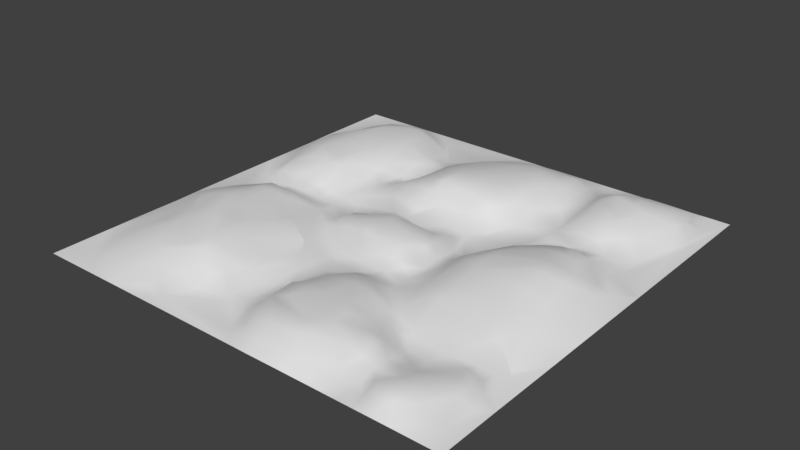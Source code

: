 # Source: stone_tile.blend  (saved by Blender 2.79.0; exported with 4.5.12 LTS)
import bpy
from mathutils import Matrix  # noqa: F401  (used for matrix-valued properties, if any)

bpy.ops.wm.read_factory_settings(use_empty=True)
scene = bpy.context.scene
scene.name = 'Scene'

# ---- collections
col_collection_1 = bpy.data.collections.new('Collection 1'); scene.collection.children.link(col_collection_1)

# ---- world
world_world = bpy.data.worlds.new('World'); scene.world = world_world
world_world.color = (0.05088, 0.05088, 0.05088)
world_world.use_sun_shadow = False
world_world.sun_shadow_jitter_overblur = 0.0
world_world.cycles.sampling_method = 'MANUAL'

# ---- meshes
me_plane_001 = bpy.data.meshes.new('Plane.001')
me_plane_001.from_pydata([(1.0, 0.2138, 0.000981), (6.378e-07, 1.0, 0.0009783), (-0.05663, 0.01876, 0.06879), (-1.0, -0.6025, 0.001393), (-0.4652, -1.0, 0.001318), (-0.5635, -0.01284, 0.03321), (0.5083, -0.5388, 0.01291), (-0.4972, -0.5006, 0.1153), (-0.4941, 0.5421, 0.09714), (-1.0, -0.7226, 0.001247), (0.7897, -1.0, 0.001059), (-0.7524, 1.0, 0.001495), (-1.0, 0.2308, 0.001083), (-0.0247, -0.255, 0.00414), (0.2573, 0.03847, 0.01652), (-1.0, -0.25, 0.0009783), (0.2633, -1.0, 0.001047), (0.7262, 1.001, 0.001839), (-0.00277, -0.7399, 0.06444), (-0.2516, -0.000178, 0.04246), (0.5047, -0.7486, 0.06883), (0.2506, -0.4992, 0.08048), (0.7409, -0.5094, 0.03855), (-0.7432, -0.4654, 0.08232), (-0.2393, -0.4999, 0.03899), (-0.5006, 0.8107, 0.06554), (-0.753, 0.5486, 0.0995), (-0.2527, 0.5, 0.04299), (0.4946, 0.7517, 0.06158), (0.7499, 0.4994, 0.05338), (0.7505, 0.264, 0.05645), (0.2528, 0.7511, 0.07359), (-0.7552, 0.2423, 0.07962), (-0.7815, -0.7572, 0.0458), (0.75, -0.7504, 0.04176), (0.2466, -0.2334, 0.002342), (-0.2507, -0.2511, 0.02803), (1.0, -1.0, 0.0006075), (-0.001664, 0.8771, 0.04783), (-0.8971, -0.03559, 2.359e-06), (0.375, -1.0, 0.0009783), (0.625, 1.0, 0.0009783), (-0.004654, -0.6252, 0.06935), (0.5936, -0.0001573, 0.1173), (0.5559, -0.6482, 0.004763), (0.1281, -0.4947, 0.07366), (0.6101, -0.4932, 0.03962), (-0.5455, -0.102, 0.05868), (-0.8844, -0.402, 0.03506), (-0.5, 0.875, 0.03158), (0.4995, 0.3747, 0.003812), (0.1421, 0.5559, 0.09503), (0.625, -1.0, 0.0009783), (-1.338e-05, -0.375, 0.001215), (0.1393, -0.9996, 7.044e-05), (1.0, -0.7207, 0.001488), (-2.938e-05, -0.875, 0.01948), (0.4689, -0.8856, 0.02978), (-0.4415, -0.3544, 0.08646), (-0.1249, -0.4741, 0.01394), (-0.4957, 0.6572, 0.08918), (-0.4964, 0.1134, 0.01686), (-0.1219, 0.5113, 0.104), (0.8605, 0.4668, 0.003294), (0.7491, 0.3787, 0.02067), (0.7339, 0.1883, 0.07222), (0.6257, 0.249, 0.07733), (0.8597, 0.3365, 0.0003615), (0.2253, 0.3289, 0.03395), (0.1963, 0.1917, 0.0012), (0.1271, 0.2897, 0.04801), (0.2074, 0.8758, 0.05372), (0.3751, 0.7505, 0.04132), (-0.2499, 0.1247, 0.0174), (-0.3747, 0.2491, 0.03408), (-0.6354, 0.2407, 0.08832), (-0.78, 0.8752, 0.0423), (-0.6223, 0.81, 0.08845), (-0.242, -0.6161, 0.03207), (-0.3717, -0.7545, 0.05752), (-0.1275, -0.7411, 8.324e-05), (-0.7756, -0.8731, 0.02568), (-0.8773, -0.2469, 0.05737), (0.7498, -0.8752, 0.05302), (0.6252, -0.7495, 0.02977), (0.322, -0.7459, 0.089), (0.2482, -0.1391, 0.01186), (0.2493, -0.3754, 0.01657), (0.1347, -0.2474, 0.000732), (-0.2507, -0.1251, 0.02808), (-0.262, -0.3031, 0.02996), (-0.252, 0.6256, 0.02932), (-0.3747, 0.7502, 0.01439), (0.8676, 0.7455, 0.04656), (-0.1231, -0.3215, 0.0004595), (0.8753, -0.3729, 0.04926), (0.3744, -0.3757, 0.03316), (0.1199, -0.3815, 0.04577), (0.1249, -0.1261, 0.06094), (0.6249, -0.875, 0.04089), (-0.6139, -0.3544, 0.1049), (-0.8115, -0.4269, 0.06552), (-0.875, -0.125, 0.02851), (-0.8398, -0.9153, 0.001404), (-0.625, 0.1209, 0.05592), (-0.8751, 0.1248, 0.0108), (-0.1335, 0.1238, 0.03659), (-0.3737, 0.3742, 0.02822), (0.3891, 0.6141, 0.02808), (0.09239, 0.8777, 0.05963), (0.1255, 0.1241, 0.01827), (0.1295, 0.3734, 0.08756), (0.8663, 0.133, 0.04405), (0.6106, 0.1596, 0.09431), (0.6171, 0.3717, 0.01851), (0.3718, 0.4169, 0.001645), (-0.1227, 0.3699, 0.09937), (-0.6294, 0.8706, 0.06661), (-0.1225, -0.5712, 0.001116), (0.8754, -0.6256, 0.01683), (0.3758, -0.6256, 0.06392), (0.3645, -0.06084, 0.07259), (-0.14, 0.9207, 0.00196), (0.8758, 0.8756, 0.01978), (-1.0, -1.0, 0.001169), (-1.0, 1.0, 0.001134), (-0.01203, 0.946, 0.01565), (-0.06312, -0.06563, 0.07011), (0.06357, 0.0001751, 0.06858), (0.4729, -1.0, 0.001089), (1.0, 1.0, 0.001073), (-0.5709, 1.0, 0.001123), (-1.0, 0.5365, 0.0009176), (0.559, 1.0, 0.0009277), (0.003041, -0.5351, 0.04194), (-0.4376, -0.0002635, 0.02136), (0.4972, -0.06146, 0.1154), (0.5, -0.5626, 0.003801), (-0.4995, -0.06351, 0.03741), (-0.4953, 0.4346, 0.09295), (-0.9454, 0.5149, 0.02304), (0.4895, 0.4324, 0.02681), (0.04277, 0.5016, 0.1092), (0.5592, 0.5642, 0.07295), (-1.0, -0.6875, 0.0009783), (0.6875, -1.0, 0.0009783), (-0.6875, 1.0, 0.0009783), (0.05748, -1.0, 0.001112), (0.3288, 1.0, 0.0008306), (-0.1157, 0.6016, 0.08824), (-0.6873, 0.00664, 0.02131), (0.3138, 0.03171, 0.01292), (-1.0, 0.5972, 0.002434), (-0.7207, -1.0, 0.001191), (-0.001687, -0.8137, 0.04899), (-0.1886, -0.0004892, 0.04731), (0.5082, -0.3022, 0.08969), (0.5014, -0.8118, 0.0494), (0.3122, -0.5006, 0.05614), (0.8087, -0.4288, 0.0597), (-0.5408, -0.8242, 0.0455), (-0.6796, -0.459, 0.09772), (-0.1879, -0.4998, 0.03053), (-0.1911, 0.4996, 0.0815), (0.4938, 0.688, 0.055), (0.3148, 0.507, 0.03921), (0.5488, 0.2476, 0.05712), (0.8329, 0.2433, 0.03088), (0.2418, 0.4537, 0.06318), (0.01719, 0.2704, 0.05801), (0.2726, 0.2446, -0.0003843), (0.2421, 0.9412, 0.02673), (0.3146, 0.7817, 0.05571), (-0.2526, 0.4365, 0.05179), (-0.4483, 0.2558, 0.04197), (-0.7678, 0.3594, 0.09566), (-0.8128, 0.1813, 0.06012), (-0.9325, 0.3004, 0.01886), (-0.8021, 0.6418, 0.07794), (-0.9265, 0.8296, 0.0003925), (-0.6952, 0.7371, 0.09955), (-0.1946, -0.7718, 0.001826), (-0.9375, -0.75, 0.002705), (-0.7868, -0.06227, 0.03972), (-0.7516, -0.3108, 0.09799), (-0.9514, -0.2497, 0.01772), (-0.6824, -0.2044, 0.08901), (0.7168, -0.5799, 0.02003), (0.7498, -0.8129, 0.05281), (0.5635, -0.7486, 0.03377), (0.8294, -0.6845, 0.04284), (0.2541, -0.8121, 0.09227), (0.2487, -0.06224, 0.01996), (0.2485, -0.3159, 0.003129), (0.737, -0.04252, 0.1202), (0.7555, -0.3082, 0.08992), (-0.2518, -0.06248, 0.05192), (-0.2531, -0.304, 0.03011), (-0.1876, -0.2501, 0.004955), (-0.2512, 0.6882, 0.02665), (0.7499, 0.9388, 0.03491), (0.7448, 0.7068, 0.08388), (0.554, 0.7522, 0.09948), (0.8175, 0.8102, 0.06502), (1.0, -0.2174, 0.00115), (0.1537, 1.0, 0.001289), (-0.8125, -9.692e-07, 0.001266), (0.1801, -0.01095, 0.05001), (-0.9996, -0.3344, -0.0001263), (-0.3126, -7.964e-05, 0.005717), (0.6912, -0.001742, 0.1281), (0.5034, -0.6868, 0.04992), (-0.5026, -0.694, 0.09422), (-0.4974, 0.3405, 0.08145), (-0.8236, 0.5736, 0.07904), (-0.3093, 0.5135, 0.01081), (0.5, 0.3125, 0.0004286), (0.2215, 0.5703, 0.08071), (0.6793, 0.51, 0.08309), (0.5625, -1.0, 0.0009783), (-1.0, 0.3475, 0.001005), (1.0, -0.3793, 0.0009283), (0.4322, 1.0, 0.0004255), (0.4327, 0.002948, 0.09113), (-1.0, -0.1966, 0.001677), (-0.0776, 1.0, 0.0006638), (0.9124, 1.0, 0.001383), (0.001094, 0.06212, 0.05336), (0.0, -0.9375, 0.002592), (0.9348, 0.1111, 0.02967), (0.4997, -0.9376, 0.01032), (-0.5, -0.9375, 0.007824), (-0.06299, -0.4999, 0.01203), (-0.5266, 0.06234, 0.004971), (-0.06322, 0.4919, 0.1172), (0.5027, 0.6, 0.05841), (0.434, 0.5306, 0.004805), (0.6905, 0.2504, 0.08177), (0.2659, 0.2875, 0.006607), (0.4375, 0.25, 0.006515), (0.2511, 0.8131, 0.06115), (0.2497, 0.6552, 0.08201), (0.1786, 0.7591, 0.08206), (0.4352, 0.7508, 0.04336), (-0.2507, 0.3093, 0.06701), (-0.2502, 0.0624, 0.00715), (-0.3124, 0.2487, 0.04328), (-0.06215, 0.3052, 0.09134), (-0.8131, 0.2709, 0.07208), (-0.57, 0.2623, 0.08386), (-0.8299, 0.7373, 0.04838), (-0.2943, -0.7034, 0.05617), (-0.3081, -0.7542, 0.05304), (-0.06176, -0.7513, 0.008005), (-0.7324, -0.6298, 0.07463), (-0.562, -0.7525, 0.07387), (-0.733, -0.167, 0.07892), (-0.8249, -0.2293, 0.06626), (0.6995, -0.7358, 0.03393), (0.75, -0.9376, 0.04823), (0.2715, -0.624, 0.08868), (0.4412, -0.7493, 0.06868), (0.2494, -0.4377, 0.05607), (0.4351, -0.2193, 0.08516), (0.7494, -0.1727, 0.1092), (0.7548, -0.3787, 0.0801), (0.6724, -0.1899, 0.1178), (-0.2508, -0.1884, 0.01887), (-0.2521, 0.5628, 0.01928), (-0.3133, 0.7529, 0.0009225), (0.7452, 0.8173, 0.07801), (0.6858, 0.5432, 0.08836), (0.9178, 0.6298, 0.008883), (0.5921, 0.7455, 0.1028), (0.5515, 0.6836, 0.09609), (0.6832, 0.5868, 0.09157), (0.62, 0.8162, 0.08764), (0.5318, 0.8562, 0.04695), (-0.1885, 0.6949, 0.05293), (-0.376, 0.6867, 0.03327), (-0.3734, 0.5624, 0.04246), (-0.3128, 0.6253, 0.02785), (-0.3997, -0.054, 0.02747), (-0.3517, -0.143, 0.03113), (-0.4379, -0.1258, 0.02564), (-0.3144, -0.126, 0.02747), (0.8229, -0.3659, 0.0686), (0.9561, -0.3239, 0.01437), (0.5038, -0.3758, 0.07565), (0.6096, -0.07149, 0.1221), (0.5038, -0.1676, 0.1092), (0.69, -0.06602, 0.1303), (0.3619, -0.3037, 0.04632), (0.375, -0.4375, 0.01861), (0.3125, -0.375, 0.01557), (0.1249, -0.3126, 0.006356), (0.1247, -0.4368, 0.0654), (0.1864, -0.3756, 0.03755), (0.1301, -0.06956, 0.06766), (0.1249, -0.1881, 0.03307), (0.04335, -0.1274, 0.05411), (0.3762, -0.931, 0.04644), (0.299, -0.8719, 0.08339), (0.125, -0.9376, 0.02761), (0.06192, -0.8759, 0.05062), (0.1276, -0.8792, 0.06735), (0.1647, -0.5999, 0.08203), (0.06011, -0.625, 0.07159), (0.8785, -0.7663, 0.03403), (0.8124, -0.8752, 0.03841), (0.625, -0.9375, 0.01299), (0.5624, -0.875, 0.003772), (0.6871, -0.8752, 0.06203), (0.6324, -0.5736, 0.01685), (0.6249, -0.6872, 0.01057), (0.5625, -0.625, 5.582e-05), (0.6549, -0.6314, 0.000424), (-0.6514, -0.4124, 0.1037), (-0.8747, -0.3128, 0.06041), (-0.8127, -0.3756, 0.07565), (-0.875, -0.0625, 0.006721), (-0.9375, -0.125, 0.002804), (-0.6608, -0.7608, 0.06302), (-0.6248, -0.8931, 0.02939), (-0.8784, -0.7591, 0.02337), (-0.9061, -0.8636, -0.0003143), (-0.8005, -0.5776, 0.06011), (-0.3959, -0.9322, 0.0003386), (-0.2216, -0.8284, 0.0007935), (-0.02259, -0.9259, 0.0004823), (-0.4695, -0.8764, 0.02673), (-0.3737, -0.5083, 0.0843), (-0.3736, -0.6922, 0.08929), (-0.4488, -0.6242, 0.1109), (-0.6917, 0.6808, 0.1084), (-0.8887, 0.5579, 0.06043), (-0.9415, 0.6184, 0.00786), (-0.9134, 0.8863, 2.515e-05), (-0.6258, 0.1803, 0.06384), (-0.625, 0.06235, 0.01337), (-0.716, 0.1211, 0.04536), (-0.5624, 0.1245, 0.04116), (-0.864, 0.1874, 0.03245), (-0.9141, 0.1077, 0.0004643), (-0.8142, 0.122, 0.03614), (-0.8911, 0.4747, 0.06409), (-0.8886, 0.3803, 0.05894), (-0.9435, 0.4013, 0.02478), (-0.8304, 0.3648, 0.07847), (-0.1371, 0.1992, 0.05373), (-0.1254, 0.06155, 0.05183), (-0.06222, 0.1246, 0.02756), (-0.4413, 0.1196, 0.008259), (-0.3474, 0.128, 0.0002988), (-0.3545, 0.4392, 0.0252), (-0.3744, 0.3114, 0.03702), (-0.4339, 0.3727, 0.06551), (-0.3131, 0.3742, 0.0313), (0.3244, 0.6265, 0.04944), (0.4394, 0.6941, 0.03471), (0.03398, 0.6268, 0.09688), (0.375, 0.1875, 0.004664), (0.3735, 0.07987, 0.03207), (0.3125, 0.125, 0.0007233), (0.1108, 0.1839, 0.02221), (0.106, 0.08014, 0.03295), (-0.006308, 0.1253, 0.01219), (0.1876, 0.1246, 0.01796), (0.02883, 0.3729, 0.09903), (0.1904, 0.3749, 0.06736), (0.5081, 0.1327, 0.08434), (0.6892, 0.1769, 0.08757), (0.592, 0.4373, 0.0525), (0.625, 0.3099, 0.03067), (0.6876, 0.3742, 0.02557), (0.9345, 0.5684, 0.0001658), (0.3246, 0.3935, 0.0101), (0.4471, 0.4149, 0.0002814), (0.375, 0.9375, 0.008979), (0.3761, 0.8639, 0.03279), (0.3121, 0.8753, 0.0559), (-0.1239, 0.4338, 0.1059), (-0.05652, 0.3673, 0.1214), (-0.6271, 0.3059, 0.09316), (-0.5609, 0.3704, 0.09754), (-0.625, 0.9375, 0.02413), (-0.5625, 0.8751, 0.06181), (-0.06306, -0.625, 0.007896), (-0.6177, -0.5796, 0.09873), (-0.6241, -0.06447, 0.07066), (-0.6275, -0.1235, 0.08294), (-0.6872, -0.1268, 0.08576), (0.8856, -0.56, 0.002265), (0.8755, -0.6884, 0.04012), (0.8048, -0.6067, 0.02212), (0.3647, -0.4773, 0.01399), (0.3145, -0.6245, 0.08935), (0.4374, -0.626, 0.0372), (0.4346, -0.09272, 0.09762), (0.8851, 0.04969, 0.04952), (-0.1775, -0.06468, 0.05357), (-0.1886, -0.1254, 0.04674), (-0.06274, -0.1264, 0.06213), (-0.2099, 0.8513, 0.001031), (0.8752, 0.9377, 0.004568), (0.8761, 0.8131, 0.03898), (0.8315, 1.0, 0.0006241), (0.935, 0.8657, 0.0003782), (-0.1268, 0.7553, 0.05953), (-0.2541, 0.7519, 0.009292), (-0.0986, -0.1279, 0.05877), (-0.1382, -0.2422, 0.003143), (0.8719, -0.1775, 0.06059), (0.8296, -0.1754, 0.08114), (0.8171, -0.02184, 0.09757), (0.3151, -0.1432, 0.0368), (0.311, -0.06189, 0.03422), (0.4419, -0.687, 0.0637), (0.3159, -0.6867, 0.089), (0.312, -0.5635, 0.07172), (0.9376, -0.6877, 0.01258), (0.8125, -0.5625, 0.01587), (-0.5477, -0.1938, 0.07898), (-0.687, -0.06379, 0.07596), (-0.6909, -0.5636, 0.09665), (-0.1847, -0.6396, 0.003922), (-0.7032, 0.7989, 0.07888), (-0.7187, 0.9423, 0.01939), (-0.6879, 0.4426, 0.103), (-0.1736, 0.3173, 0.08267), (-0.2048, 0.4211, 0.07928), (0.4383, 0.8401, 0.03355), (0.3124, 0.9375, 0.02357), (0.419, 0.2748, 0.0004483), (0.8175, 0.3718, 0.005134), (0.6882, 0.3086, 0.04048), (0.5624, 0.312, 0.009961), (0.6912, 0.05767, 0.1173), (0.4917, 0.01238, 0.1095), (0.811, 0.05563, 0.09643), (0.8136, 0.1868, 0.0368), (0.04482, 0.4487, 0.1094), (0.1868, 0.06214, 0.03974), (0.4392, 0.07522, 0.07623), (0.1658, 0.8103, 0.07711), (0.04625, 0.8002, 0.0714), (0.07116, 0.9996, 8.945e-05), (0.4349, 0.5572, 0.005563), (-0.3128, 0.3111, 0.04376), (-0.4362, 0.3109, 0.04677), (-0.434, 0.4473, 0.07576), (-0.292, 0.05307, 0.0005586), (-0.4262, 0.06036, 0.0004935), (-0.06209, 0.0616, 0.062), (-0.1882, 0.06193, 0.03288), (-0.2222, 0.2179, 0.05018), (-0.8125, 0.06247, 0.002749), (-0.9375, 0.1875, 0.003023), (-0.7015, 0.06249, 0.01051), (-0.8248, 0.8179, 0.04029), (-0.5572, 0.5669, 0.1041), (-0.4318, -0.6903, 0.09879), (-0.4378, -0.5548, 0.1075), (-0.4372, -0.8131, 0.03223), (-0.8519, -0.7029, 0.03664), (-0.9402, -0.5808, 0.02048), (-0.6008, -1.0, 0.001406), (-0.6903, -0.9475, 0.01478), (-0.9375, -0.3125, 0.02636), (-0.5043, -0.4561, 0.1089), (-0.6875, -0.3139, 0.105), (0.6875, -0.9375, 0.04828), (0.5625, -0.9375, 6.662e-05), (0.5626, -0.8116, 0.02624), (0.9297, -0.8935, 0.0008413), (0.8125, -0.9375, 0.0191), (0.8125, -0.8129, 0.0427), (0.05917, -0.7111, 0.07484), (0.06092, -0.562, 0.06182), (0.0625, -0.9375, 0.01758), (0.4372, -0.9376, 0.029), (0.3013, -0.9323, 0.05102), (0.3142, -0.8134, 0.09429), (0.187, -0.1874, 0.01036), (0.06331, -0.1862, 0.03312), (0.187, -0.437, 0.06587), (0.008821, -0.4442, 0.0269), (0.03644, -0.3285, 5.099e-05), (0.439, -0.3758, 0.06173), (0.312, -0.4379, 0.02138), (0.9163, -0.5061, 0.005796), (-0.4108, -0.2253, 0.05381), (-0.05043, -0.4021, 0.002194), (-0.1845, -0.3989, 0.02921), (-0.1876, -0.3127, 0.02012), (-0.3846, 0.8264, 0.001829), (-0.4639, 0.9253, 0.0002734), (-0.3821, 0.6162, 0.04707), (-0.1941, 0.5641, 0.08055), (0.6771, 0.8135, 0.08407), (0.537, 0.9616, 0.009156), (0.8071, 0.5801, 0.04871), (0.9389, 0.7097, 0.001641), (0.6836, 0.7286, 0.09468), (0.6492, 0.9306, 0.03967), (-0.3127, 0.6878, 0.02126), (-0.3133, -0.06274, 0.01797), (0.6488, -0.2763, 0.1002), (0.4381, -0.3182, 0.07736), (0.1852, -0.06219, 0.05359), (0.4466, -0.7946, 0.06166), (0.186, -0.4966, 0.08219), (0.9526, -0.7579, 0.007493), (0.6857, -0.8192, 0.05005), (-0.06251, -0.8125, 0.003369), (-0.3219, -0.8301, 0.01902), (-0.3777, -0.6328, 0.08971), (-0.5631, 0.8219, 0.08144), (-0.8559, 0.9, 0.006086), (-0.5625, 0.1855, 0.05403), (-0.06084, 0.1856, 0.04335), (-0.3733, 0.1859, 0.02056), (-0.3126, 0.4375, 0.002681), (0.4371, 0.1877, 0.04117), (0.1937, 0.4391, 0.08525), (0.9873, 0.2111, 0.0041), (0.6869, 0.4364, 0.04981), (0.4375, 0.9375, 0.0006061), (-0.05872, 0.4334, 0.1227), (-0.5633, 0.4539, 0.1053), (-0.5625, 0.9375, 0.01255), (-0.06288, -0.5624, 0.004642), (-0.5617, -0.06422, 0.05756), (0.9247, -0.5265, 0.0005739), (0.4371, -0.5633, 0.01809)], [], [(130, 226, 407), (126, 1, 225), (137, 6, 534), (138, 5, 532), (531, 134, 232), (496, 131, 530), (141, 236, 377), (524, 168, 217), (241, 31, 242), (455, 246, 521), (520, 169, 247), (176, 32, 248), (178, 180, 250), (515, 181, 252), (160, 461, 255), (183, 150, 206), (58, 422, 100), (156, 263, 508), (291, 194, 210), (507, 195, 266), (287, 221, 204), (200, 17, 504), (274, 273, 202), (234, 360, 149), (225, 131, 496), (90, 491, 58), (24, 90, 331), (283, 284, 491), (490, 221, 287), (266, 291, 290), (266, 264, 291), (510, 85, 482), (481, 301, 302), (191, 477, 18), (306, 307, 477), (476, 308, 190), (475, 474, 309), (258, 394, 316), (100, 186, 470), (324, 182, 325), (467, 81, 103), (254, 326, 464), (336, 250, 179), (140, 335, 336), (233, 61, 341), (342, 177, 457), (347, 345, 140), (346, 347, 177), (248, 175, 348), (235, 359, 447), (142, 51, 360), (217, 241, 51), (240, 71, 444), (151, 362, 363), (364, 70, 169), (365, 110, 366), (70, 111, 368), (399, 112, 439), (379, 380, 172), (383, 175, 75), (213, 384, 249), (390, 391, 186), (55, 392, 420), (395, 158, 419), (416, 121, 151), (263, 290, 398), (400, 2, 155), (410, 401, 411), (407, 123, 405), (130, 407, 502), (203, 270, 201), (406, 17, 200), (406, 200, 270), (408, 38, 122), (278, 408, 409), (403, 122, 225), (13, 410, 411), (410, 400, 401), (412, 413, 286), (415, 86, 35), (121, 416, 415), (261, 417, 85), (55, 420, 512), (34, 190, 258), (394, 421, 187), (422, 390, 100), (184, 186, 256), (255, 212, 322), (461, 212, 255), (425, 78, 251), (181, 425, 251), (80, 425, 181), (78, 162, 24), (425, 118, 59), (426, 117, 76), (77, 426, 180), (427, 146, 11), (117, 385, 427), (249, 383, 75), (32, 75, 175), (428, 26, 175), (529, 428, 175), (244, 429, 430), (31, 172, 240), (432, 148, 171), (238, 376, 68), (69, 170, 238), (68, 376, 168), (434, 64, 30), (67, 434, 167), (64, 63, 29), (434, 67, 63), (30, 435, 237), (166, 436, 216), (437, 371, 113), (43, 437, 438), (229, 112, 399), (414, 439, 194), (399, 439, 414), (14, 442, 207), (365, 366, 227), (207, 365, 128), (366, 364, 169), (110, 364, 366), (223, 438, 443), (363, 361, 433), (444, 71, 109), (445, 109, 38), (126, 446, 1), (109, 205, 446), (149, 360, 445), (447, 359, 108), (168, 165, 241), (174, 449, 213), (450, 8, 139), (209, 451, 452), (2, 453, 350), (106, 455, 73), (342, 248, 346), (177, 220, 12), (459, 76, 518), (345, 214, 335), (8, 460, 529), (461, 333, 212), (79, 332, 461), (462, 7, 333), (147, 327, 4), (4, 327, 231), (330, 463, 160), (33, 464, 324), (465, 3, 144), (124, 103, 325), (325, 9, 124), (322, 33, 81), (323, 322, 467), (82, 257, 102), (15, 185, 224), (39, 12, 224), (23, 101, 326), (469, 100, 317), (7, 469, 317), (317, 100, 470), (84, 258, 314), (315, 137, 44), (316, 313, 315), (10, 475, 259), (191, 306, 477), (307, 306, 478), (481, 305, 303), (16, 481, 54), (304, 154, 56), (129, 230, 480), (88, 299, 484), (98, 298, 300), (486, 97, 53), (45, 296, 486), (487, 88, 13), (97, 295, 487), (488, 96, 293), (292, 35, 193), (96, 292, 294), (156, 266, 290), (290, 289, 136), (490, 287, 95), (533, 221, 490), (159, 265, 22), (265, 286, 195), (197, 283, 491), (491, 47, 422), (283, 282, 284), (331, 58, 462), (492, 94, 59), (493, 90, 24), (162, 59, 493), (94, 494, 493), (269, 496, 495), (269, 495, 92), (495, 49, 25), (92, 495, 25), (495, 496, 49), (354, 215, 280), (497, 60, 8), (450, 280, 497), (279, 25, 60), (163, 62, 498), (199, 278, 409), (91, 278, 199), (499, 504, 276), (28, 202, 277), (277, 504, 500), (229, 412, 204, 0), (143, 235, 141), (274, 164, 235), (63, 375, 272), (63, 272, 501), (501, 272, 93), (272, 502, 93), (375, 130, 502), (275, 503, 273), (504, 17, 41), (149, 445, 408), (53, 487, 492), (197, 491, 90), (265, 195, 507), (87, 193, 297), (509, 207, 298), (86, 192, 509), (57, 157, 510), (302, 191, 305), (511, 45, 306), (306, 260, 511), (474, 512, 308), (474, 55, 512), (513, 258, 84), (394, 187, 316), (58, 100, 469), (319, 318, 101), (326, 48, 464), (514, 80, 329), (328, 181, 515), (517, 77, 334), (60, 517, 460), (335, 178, 250), (76, 427, 518), (341, 61, 519), (346, 348, 345), (51, 241, 242), (443, 370, 523), (524, 217, 51), (525, 67, 167), (0, 525, 229), (526, 218, 372), (374, 64, 526), (67, 375, 63), (527, 222, 378), (530, 131, 385), (532, 5, 389), (55, 533, 392), (407, 404, 123), (438, 223, 398, 136), (317, 388, 333, 7), (142, 234, 528, 441), (139, 8, 529), (222, 527, 500, 133), (29, 218, 526, 64), (237, 371, 65, 30), (166, 239, 523, 370), (243, 359, 164, 28), (171, 148, 205), (27, 215, 522, 173), (26, 214, 348, 175), (174, 249, 519, 61), (24, 331, 516, 78), (518, 427, 11), (60, 25, 517), (253, 514, 154, 18), (34, 258, 513, 188), (424, 23, 326), (261, 510, 157, 20), (511, 260, 21), (207, 509, 192, 14), (19, 209, 506, 196), (409, 269, 505, 199), (274, 143, 271, 275), (41, 133, 500, 504), (504, 277, 202, 276), (149, 278, 498, 62), (278, 149, 408), (281, 215, 268, 91), (279, 92, 25), (496, 269, 403, 225), (198, 494, 94, 411), (285, 283, 267, 89), (59, 94, 493), (492, 486, 53), (331, 90, 58), (282, 452, 135), (286, 159, 490, 95), (286, 95, 412), (294, 489, 293, 96), (297, 485, 262, 87), (6, 288, 488), (487, 295, 88), (486, 296, 97), (300, 484, 299, 98), (298, 207, 128), (304, 479, 303, 305), (483, 35, 86), (480, 230, 57), (84, 189, 473, 513), (481, 302, 305), (478, 306, 45), (37, 55, 474), (311, 472, 310, 99), (83, 312, 471, 259), (316, 315, 44, 314), (82, 185, 468, 318), (319, 101, 23, 184), (102, 321, 185, 82), (181, 328, 329, 80), (466, 231, 330), (464, 48, 465), (516, 333, 461, 332), (327, 329, 328), (228, 56, 329), (463, 515, 79), (334, 178, 214, 26), (334, 77, 180), (460, 8, 60), (518, 337, 179, 459), (337, 11, 125), (340, 458, 339, 104), (459, 426, 76), (340, 338, 75), (344, 456, 458, 340), (351, 453, 227, 366), (454, 350, 106), (74, 174, 352, 521), (353, 352, 452, 451), (353, 451, 245, 73), (356, 449, 355, 107), (430, 357, 448, 244), (72, 172, 358, 108), (108, 358, 165, 447), (367, 442, 14, 69), (445, 444, 109), (443, 438, 370), (142, 441, 524, 51), (66, 166, 370, 113), (113, 370, 438, 437), (371, 437, 439, 65), (64, 374, 435, 30), (372, 218, 143), (436, 373, 114), (236, 165, 376, 115), (115, 376, 170, 377), (50, 377, 433, 216), (148, 432, 378, 222), (62, 163, 430, 381), (368, 382, 247, 169), (429, 247, 116), (146, 427, 385, 131), (383, 529, 175), (386, 517, 25, 49), (426, 77, 117), (387, 253, 18, 42), (425, 80, 118), (161, 424, 388, 317), (5, 150, 423, 389), (212, 388, 424), (212, 333, 388), (533, 159, 421, 392), (394, 190, 393, 119), (120, 396, 418, 417), (397, 417, 211, 44), (300, 402, 410, 484), (292, 121, 415), (122, 403, 409, 408), (406, 203, 405, 123), (408, 445, 38), (404, 226, 406), (405, 93, 502, 407), (89, 267, 411, 401), (203, 406, 270), (93, 405, 203), (123, 404, 406), (13, 484, 410), (267, 36, 198, 411), (155, 19, 196, 400), (196, 89, 401, 400), (413, 264, 195, 286), (194, 264, 413, 414), (414, 413, 412, 399), (398, 121, 292, 263), (14, 192, 416, 151), (156, 290, 263), (292, 415, 35), (192, 86, 415, 416), (417, 261, 20, 211), (417, 397, 120), (260, 191, 85, 418), (260, 418, 396), (21, 260, 419, 158), (85, 417, 418), (419, 396, 120, 395), (260, 396, 419), (119, 393, 420, 392), (393, 308, 512, 420), (22, 187, 421, 159), (258, 190, 394), (308, 393, 190), (421, 394, 119, 392), (423, 183, 256, 391), (422, 47, 390), (256, 186, 391), (100, 390, 186), (183, 423, 150), (423, 391, 390, 389), (254, 33, 322, 424), (387, 118, 80, 253), (322, 212, 424), (424, 161, 23), (117, 77, 517, 386), (78, 59, 162), (78, 425, 59), (529, 383, 249, 384), (76, 117, 427), (429, 455, 349, 247), (249, 174, 213), (247, 382, 116), (455, 429, 244), (163, 27, 173, 430), (381, 430, 429, 116), (379, 72, 243, 431), (431, 243, 28, 277), (380, 71, 240, 172), (171, 71, 380, 432), (172, 72, 379), (432, 380, 379, 378), (216, 433, 239, 166), (374, 114, 373, 435), (238, 170, 376), (433, 377, 170), (168, 376, 165), (0, 375, 67), (525, 0, 67), (167, 434, 30), (64, 434, 63), (435, 373, 66, 237), (114, 50, 216, 436), (373, 436, 166, 66), (141, 50, 114, 372), (372, 143, 141), (437, 210, 194, 439), (43, 210, 437), (30, 65, 440, 167), (439, 112, 65), (369, 111, 70, 68), (112, 440, 65), (112, 167, 440), (441, 368, 111, 524), (70, 238, 68), (169, 70, 368), (110, 365, 442, 367), (227, 2, 128, 365), (207, 442, 365), (443, 362, 121, 223), (69, 14, 151, 363), (240, 444, 242, 31), (151, 121, 362), (433, 170, 69), (363, 433, 69), (363, 362, 361), (444, 445, 360, 242), (446, 126, 38, 109), (447, 236, 141, 235), (217, 168, 241), (360, 51, 242), (172, 31, 241, 358), (241, 165, 358), (165, 236, 447), (357, 107, 355, 448), (448, 355, 74, 246), (244, 448, 246, 455), (449, 174, 74, 355), (213, 449, 356), (139, 213, 356, 450), (354, 450, 356, 107), (245, 451, 209, 19), (352, 61, 233, 452), (233, 5, 135, 452), (106, 350, 453, 351), (61, 352, 174), (352, 353, 521), (73, 245, 454, 106), (2, 227, 453), (454, 245, 19, 155), (350, 454, 155, 2), (140, 132, 220, 347), (106, 349, 455), (346, 248, 348), (248, 32, 175), (177, 347, 220), (342, 346, 177), (105, 343, 456, 344), (346, 345, 347), (456, 343, 39, 206), (458, 456, 206, 150), (457, 343, 105, 342), (39, 343, 12), (457, 177, 12), (343, 457, 12), (341, 104, 339, 233), (339, 458, 150, 5), (5, 233, 339), (75, 32, 176, 340), (426, 459, 250, 180), (340, 104, 338), (125, 152, 179, 337), (336, 152, 132, 140), (179, 250, 459), (214, 178, 335), (334, 428, 529, 460), (140, 345, 335), (152, 336, 179), (336, 335, 250), (26, 428, 334), (78, 516, 332, 251), (178, 334, 180), (251, 332, 79, 252), (462, 333, 516, 331), (252, 181, 251), (79, 461, 160, 463), (231, 327, 330), (515, 463, 330, 327), (144, 9, 182, 465), (147, 329, 327), (147, 228, 329), (33, 254, 464), (465, 182, 324, 464), (467, 153, 466, 323), (124, 153, 103), (153, 467, 103), (325, 182, 9), (103, 324, 325), (323, 466, 330), (466, 4, 231), (320, 39, 321, 102), (467, 322, 81), (257, 184, 256), (224, 185, 321), (224, 321, 39), (48, 208, 3, 465), (326, 101, 48), (185, 15, 208, 468), (468, 48, 101, 318), (48, 468, 208), (184, 23, 161, 317), (211, 20, 189, 44), (184, 470, 186), (317, 470, 184), (314, 258, 316), (314, 44, 189, 84), (6, 137, 313, 46), (99, 310, 471, 312), (315, 313, 137), (310, 52, 145, 471), (259, 471, 145, 10), (311, 57, 230, 472), (472, 230, 129, 219), (472, 219, 52, 310), (189, 20, 157, 473), (473, 157, 57, 311), (473, 311, 99, 513), (309, 83, 259, 475), (474, 475, 10, 37), (34, 188, 476, 190), (476, 188, 83, 309), (308, 476, 309, 474), (307, 42, 18, 477), (191, 260, 306), (478, 134, 42, 307), (134, 478, 45), (56, 228, 479, 304), (54, 481, 303), (479, 147, 54, 303), (147, 479, 228), (18, 304, 305, 191), (304, 18, 154), (480, 301, 40, 129), (301, 480, 57), (301, 481, 16, 40), (510, 482, 302, 301), (482, 85, 191), (302, 482, 191), (86, 98, 299, 483), (483, 299, 88, 35), (2, 127, 298, 128), (13, 88, 484), (97, 296, 485, 297), (300, 298, 127), (485, 296, 45, 511), (262, 485, 511, 21), (293, 395, 6, 488), (134, 45, 486), (53, 97, 487), (87, 262, 489, 294), (262, 21, 158, 489), (489, 158, 395, 293), (193, 87, 294, 292), (43, 438, 136, 289), (266, 195, 264), (288, 46, 22, 265), (290, 291, 289), (283, 197, 36, 267), (46, 288, 6), (507, 266, 156), (288, 507, 156), (533, 55, 221), (159, 286, 265), (159, 533, 490), (5, 138, 282, 135), (491, 284, 47), (138, 47, 284, 282), (469, 7, 462, 58), (486, 492, 232, 134), (58, 491, 422), (232, 492, 59), (36, 197, 494, 198), (162, 493, 24), (197, 90, 493, 494), (281, 497, 280, 215), (269, 409, 403), (91, 268, 498, 278), (215, 27, 268), (450, 497, 8), (450, 354, 280), (497, 279, 60), (62, 234, 149), (234, 142, 360), (498, 268, 27, 163), (276, 273, 503, 499), (499, 503, 201, 270), (28, 164, 274, 202), (202, 273, 276), (218, 29, 271), (143, 274, 235), (218, 271, 143), (501, 271, 29, 63), (274, 275, 273), (93, 201, 271, 501), (201, 93, 203), (201, 503, 275, 271), (272, 375, 502), (504, 499, 270, 200), (92, 279, 505, 269), (279, 497, 281, 505), (505, 281, 91, 199), (13, 411, 94, 487), (452, 282, 506, 209), (492, 487, 94), (282, 283, 285, 506), (506, 285, 89, 196), (204, 412, 95, 287), (210, 43, 289, 291), (288, 265, 507), (292, 96, 488, 508), (291, 264, 194), (508, 263, 292), (508, 488, 288, 156), (88, 295, 193, 35), (295, 97, 297, 193), (509, 298, 98, 86), (513, 312, 83, 188), (510, 261, 85), (301, 57, 510), (99, 312, 513), (46, 313, 187, 22), (257, 82, 318, 184), (316, 187, 313), (206, 39, 320, 183), (319, 184, 318), (183, 320, 102, 257), (160, 322, 323, 330), (257, 256, 183), (160, 255, 322), (324, 103, 81, 33), (514, 329, 56, 154), (254, 424, 326), (514, 253, 80), (249, 75, 338, 519), (515, 252, 79), (327, 328, 515), (460, 517, 334), (337, 518, 11), (338, 104, 341, 519), (342, 105, 344, 176), (342, 176, 248), (349, 106, 351, 520), (344, 340, 176), (345, 348, 214), (349, 520, 247), (169, 520, 351, 366), (521, 353, 73, 455), (521, 246, 74), (354, 107, 357, 522), (354, 522, 215), (173, 522, 357, 430), (243, 72, 108, 359), (205, 109, 71, 171), (235, 164, 359), (239, 433, 361, 523), (523, 361, 362, 443), (238, 70, 364, 69), (364, 110, 367, 69), (168, 524, 369, 68), (111, 369, 524), (167, 112, 229, 525), (66, 113, 371, 237), (526, 372, 114, 374), (378, 379, 431, 527), (0, 130, 375), (115, 377, 236), (50, 141, 377), (500, 527, 431, 277), (234, 62, 381, 528), (528, 381, 116, 382), (441, 528, 382, 368), (529, 384, 213, 139), (385, 117, 386, 530), (530, 386, 49, 496), (59, 118, 531, 232), (134, 531, 387, 42), (387, 531, 118), (389, 390, 47, 532), (395, 120, 397, 534), (47, 138, 532), (534, 6, 395), (534, 397, 44, 137), (400, 410, 402, 127), (121, 398, 223), (398, 290, 136), (412, 229, 399), (400, 127, 2), (402, 300, 127), (122, 126, 225), (122, 38, 126), (404, 407, 226)])
me_plane_001.polygons.foreach_set('use_smooth', [True] * 748)
_uv = me_plane_001.uv_layers.new(name='UVMap')
_uv.uv.foreach_set('vector', [0.9871, 0.9945, 0.9438, 0.9938, 0.9575, 0.9274, 0.4859, 0.963, 0.4915, 0.9948, 0.4538, 0.9939, 0.7427, 0.226, 0.7427, 0.2508, 0.7118, 0.2256, 0.2486, 0.4691, 0.2168, 0.5004, 0.2168, 0.4663, 0.4616, 0.2222, 0.4961, 0.2343, 0.4631, 0.2529, 0.2635, 0.9584, 0.2111, 0.9927, 0.2155, 0.9616, 0.7408, 0.7154, 0.7061, 0.7454, 0.7117, 0.7084, 0.5846, 0.7193, 0.6159, 0.7257, 0.5847, 0.7814, 0.6143, 0.8227, 0.6149, 0.8678, 0.5833, 0.8669, 0.3953, 0.6032, 0.3421, 0.6287, 0.311, 0.5964, 0.4673, 0.5965, 0.497, 0.643, 0.4664, 0.6573, 0.09612, 0.5982, 0.1236, 0.6277, 0.09233, 0.6405, 0.09882, 0.8182, 0.1519, 0.8655, 0.08556, 0.8625, 0.3328, 0.1029, 0.3963, 0.131, 0.3368, 0.1343, 0.226, 0.1037, 0.2754, 0.1687, 0.2155, 0.1357, 0.1079, 0.468, 0.1547, 0.5012, 0.09255, 0.503, 0.2699, 0.3262, 0.2217, 0.3999, 0.1864, 0.3263, 0.7471, 0.3566, 0.7164, 0.3955, 0.7169, 0.3486, 0.8359, 0.4671, 0.866, 0.4779, 0.8357, 0.4962, 0.8107, 0.3554, 0.8662, 0.353, 0.8285, 0.4042, 0.9605, 0.341, 0.9922, 0.3128, 0.9859, 0.4023, 0.8623, 0.9603, 0.8517, 0.995, 0.8077, 0.9571, 0.7712, 0.8365, 0.8005, 0.8643, 0.7714, 0.8671, 0.4663, 0.745, 0.5156, 0.8084, 0.4372, 0.8088, 0.4538, 0.9939, 0.2111, 0.9927, 0.2635, 0.9584, 0.3433, 0.3229, 0.295, 0.3887, 0.2699, 0.3262, 0.3687, 0.2554, 0.3433, 0.3229, 0.3032, 0.2573, 0.3171, 0.4269, 0.2801, 0.44, 0.295, 0.3887, 0.9507, 0.2856, 0.9922, 0.3128, 0.9605, 0.341, 0.8285, 0.4042, 0.8359, 0.4671, 0.7476, 0.4204, 0.8285, 0.4042, 0.8657, 0.4176, 0.8359, 0.4671, 0.7103, 0.1021, 0.6507, 0.1332, 0.6462, 0.1041, 0.6408, 0.04206, 0.6759, 0.04541, 0.6392, 0.07448, 0.6123, 0.105, 0.5328, 0.1506, 0.4989, 0.1383, 0.5731, 0.2021, 0.5288, 0.1912, 0.5328, 0.1506, 0.8926, 0.1009, 0.9235, 0.1228, 0.8941, 0.1626, 0.893, 0.03934, 0.9511, 0.05278, 0.8922, 0.07093, 0.8364, 0.1399, 0.8905, 0.1924, 0.8163, 0.1951, 0.1864, 0.3263, 0.1572, 0.3973, 0.1571, 0.345, 0.06187, 0.1291, 0.02934, 0.1324, 0.02518, 0.0757, 0.1503, 0.04602, 0.1147, 0.07424, 0.07956, 0.0526, 0.1244, 0.1941, 0.09314, 0.2192, 0.06599, 0.1606, 0.02652, 0.8078, 0.08556, 0.8625, 0.02952, 0.9105, 0.02742, 0.757, 0.05965, 0.7764, 0.02652, 0.8078, 0.2356, 0.5338, 0.2482, 0.5599, 0.2161, 0.5682, 0.06224, 0.5978, 0.0292, 0.6517, 0.02946, 0.5957, 0.02834, 0.7013, 0.05977, 0.7371, 0.02742, 0.757, 0.05984, 0.6923, 0.02834, 0.7013, 0.0292, 0.6517, 0.09233, 0.6405, 0.1212, 0.6853, 0.08994, 0.6854, 0.7394, 0.7956, 0.7072, 0.8391, 0.7063, 0.7743, 0.5207, 0.7556, 0.5624, 0.7787, 0.5156, 0.8084, 0.5847, 0.7814, 0.6143, 0.8227, 0.5624, 0.7787, 0.6147, 0.8985, 0.5934, 0.9291, 0.573, 0.898, 0.6487, 0.5186, 0.6804, 0.5403, 0.6486, 0.5639, 0.5504, 0.5952, 0.5556, 0.6469, 0.497, 0.643, 0.5469, 0.5323, 0.5567, 0.5643, 0.4954, 0.5662, 0.5556, 0.6469, 0.5551, 0.6901, 0.5083, 0.6887, 0.9308, 0.5235, 0.9243, 0.56, 0.8919, 0.5261, 0.677, 0.9252, 0.6439, 0.9283, 0.6457, 0.8831, 0.184, 0.6584, 0.1212, 0.6853, 0.1771, 0.6284, 0.2456, 0.6748, 0.2148, 0.6891, 0.2146, 0.6377, 0.1867, 0.4356, 0.1574, 0.4337, 0.1572, 0.3973, 0.9877, 0.144, 0.9298, 0.2219, 0.9564, 0.1609, 0.6835, 0.2666, 0.6474, 0.2516, 0.6468, 0.2211, 0.6496, 0.4713, 0.6844, 0.4706, 0.6487, 0.5186, 0.7164, 0.3955, 0.7476, 0.4204, 0.7159, 0.4552, 0.4105, 0.4719, 0.4679, 0.5012, 0.4046, 0.502, 0.4394, 0.437, 0.405, 0.4416, 0.4292, 0.382, 0.9575, 0.9274, 0.9253, 0.931, 0.9231, 0.8995, 0.9871, 0.9945, 0.9575, 0.9274, 0.9594, 0.8503, 0.8913, 0.8966, 0.8612, 0.899, 0.8616, 0.8476, 0.8944, 0.9899, 0.8517, 0.995, 0.8623, 0.9603, 0.8944, 0.9899, 0.8623, 0.9603, 0.8612, 0.899, 0.433, 0.8872, 0.4924, 0.9302, 0.4303, 0.9559, 0.4016, 0.8424, 0.433, 0.8872, 0.3679, 0.8722, 0.3878, 0.9222, 0.4303, 0.9559, 0.4538, 0.9939, 0.4831, 0.3767, 0.4394, 0.437, 0.4292, 0.382, 0.4394, 0.437, 0.4105, 0.4719, 0.405, 0.4416, 0.9302, 0.4137, 0.8966, 0.4157, 0.8975, 0.3242, 0.6503, 0.431, 0.6171, 0.4392, 0.6066, 0.3958, 0.6844, 0.4706, 0.6496, 0.4713, 0.6503, 0.431, 0.7077, 0.1325, 0.7088, 0.1623, 0.6507, 0.1332, 0.9877, 0.144, 0.9564, 0.1609, 0.9559, 0.1258, 0.8628, 0.1316, 0.8941, 0.1626, 0.8364, 0.1399, 0.8905, 0.1924, 0.896, 0.2245, 0.848, 0.2262, 0.2217, 0.3999, 0.1867, 0.4356, 0.1864, 0.3263, 0.1309, 0.3486, 0.1572, 0.3973, 0.1269, 0.4154, 0.2155, 0.1357, 0.2435, 0.1669, 0.169, 0.1326, 0.2754, 0.1687, 0.2435, 0.1669, 0.2155, 0.1357, 0.4013, 0.1859, 0.3721, 0.1959, 0.3431, 0.1636, 0.3963, 0.131, 0.4013, 0.1859, 0.3431, 0.1636, 0.4308, 0.1364, 0.4013, 0.1859, 0.3963, 0.131, 0.3721, 0.1959, 0.3997, 0.2547, 0.3687, 0.2554, 0.4013, 0.1859, 0.4317, 0.2184, 0.4334, 0.2645, 0.1475, 0.8958, 0.1821, 0.9246, 0.11, 0.9279, 0.1839, 0.8924, 0.1475, 0.8958, 0.1519, 0.8655, 0.1386, 0.9602, 0.1538, 0.9922, 0.122, 0.9923, 0.1821, 0.9246, 0.1845, 0.9598, 0.1386, 0.9602, 0.2146, 0.6377, 0.184, 0.6584, 0.1771, 0.6284, 0.1236, 0.6277, 0.1771, 0.6284, 0.1212, 0.6853, 0.1534, 0.7225, 0.1226, 0.7718, 0.1212, 0.6853, 0.2123, 0.7294, 0.1534, 0.7225, 0.1212, 0.6853, 0.3745, 0.6593, 0.4059, 0.6632, 0.3979, 0.712, 0.6149, 0.8678, 0.6457, 0.8831, 0.6147, 0.8985, 0.6457, 0.9619, 0.6544, 0.9947, 0.6109, 0.9616, 0.6158, 0.6532, 0.6487, 0.6937, 0.5998, 0.6695, 0.5929, 0.5946, 0.6491, 0.6217, 0.6158, 0.6532, 0.5998, 0.6695, 0.6487, 0.6937, 0.6159, 0.7257, 0.8993, 0.6835, 0.8666, 0.6866, 0.8658, 0.6262, 0.9303, 0.6669, 0.8993, 0.6835, 0.9045, 0.6148, 0.8666, 0.6866, 0.9086, 0.7328, 0.8643, 0.7489, 0.8993, 0.6835, 0.9303, 0.6669, 0.9086, 0.7328, 0.8658, 0.6262, 0.8342, 0.6499, 0.8351, 0.6155, 0.7682, 0.6171, 0.7704, 0.6545, 0.7401, 0.6547, 0.836, 0.5256, 0.8359, 0.5812, 0.8057, 0.5724, 0.7909, 0.4975, 0.836, 0.5256, 0.7462, 0.5052, 0.9599, 0.5544, 0.9243, 0.56, 0.9308, 0.5235, 0.8966, 0.488, 0.8919, 0.5261, 0.866, 0.4779, 0.9308, 0.5235, 0.8919, 0.5261, 0.8966, 0.488, 0.6175, 0.5213, 0.5852, 0.5316, 0.5811, 0.502, 0.5469, 0.5323, 0.4954, 0.5662, 0.4962, 0.5315, 0.5811, 0.502, 0.5469, 0.5323, 0.5251, 0.5011, 0.4954, 0.5662, 0.5504, 0.5952, 0.497, 0.643, 0.5567, 0.5643, 0.5504, 0.5952, 0.4954, 0.5662, 0.7154, 0.4998, 0.7462, 0.5052, 0.7144, 0.5342, 0.6486, 0.5639, 0.6793, 0.5938, 0.6957, 0.6406, 0.573, 0.898, 0.5934, 0.9291, 0.5379, 0.929, 0.5156, 0.8908, 0.5379, 0.929, 0.4924, 0.9302, 0.4859, 0.963, 0.5223, 0.9953, 0.4915, 0.9948, 0.5379, 0.929, 0.5571, 0.9968, 0.5223, 0.9953, 0.4372, 0.8088, 0.5156, 0.8084, 0.5156, 0.8908, 0.7063, 0.7743, 0.7072, 0.8391, 0.6772, 0.8003, 0.6159, 0.7257, 0.647, 0.7497, 0.6143, 0.8227, 0.2731, 0.6279, 0.2788, 0.6587, 0.2456, 0.6748, 0.2761, 0.7256, 0.2448, 0.7694, 0.2454, 0.7195, 0.3409, 0.5037, 0.3503, 0.5342, 0.2828, 0.5306, 0.4679, 0.5012, 0.4663, 0.5309, 0.4355, 0.5322, 0.4313, 0.5648, 0.3953, 0.6032, 0.3716, 0.5649, 0.06224, 0.5978, 0.09233, 0.6405, 0.05984, 0.6923, 0.0292, 0.6517, -0.003151, 0.6741, -0.001463, 0.6166, 0.08721, 0.8986, 0.11, 0.9279, 0.07201, 0.9426, 0.05977, 0.7371, 0.08894, 0.7835, 0.05965, 0.7764, 0.2448, 0.7694, 0.214, 0.7839, 0.2123, 0.7294, 0.2754, 0.1687, 0.2619, 0.199, 0.2435, 0.1669, 0.3065, 0.133, 0.3033, 0.1662, 0.2754, 0.1687, 0.2751, 0.2303, 0.2463, 0.2558, 0.2619, 0.199, 0.5207, 0.008259, 0.3089, 0.03894, 0.2633, 0.009264, 0.2633, 0.009264, 0.3089, 0.03894, 0.2463, 0.04026, 0.2609, 0.07247, 0.2765, 0.1021, 0.226, 0.1037, 0.1079, 0.1336, 0.06599, 0.1606, 0.06187, 0.1291, 0.02988, 0.2162, -0.002188, 0.2049, -0.001656, 0.163, -0.0003083, 0.009027, 0.07956, 0.0526, 0.02518, 0.0757, 0.02518, 0.0757, -0.0016, 0.1456, -0.0003083, 0.009027, 0.169, 0.1326, 0.1079, 0.1336, 0.1147, 0.07424, 0.1848, 0.06398, 0.169, 0.1326, 0.1503, 0.04602, 0.06634, 0.3786, 0.09645, 0.3868, 0.06368, 0.439, -0.0009522, 0.3793, 0.03186, 0.3793, -0.0006427, 0.4057, 0.05081, 0.5123, -0.001463, 0.6166, -0.0006427, 0.4057, 0.1253, 0.2731, 0.09171, 0.2884, 0.09314, 0.2192, 0.2391, 0.2871, 0.1864, 0.3263, 0.1734, 0.292, 0.2463, 0.2558, 0.2391, 0.2871, 0.1734, 0.292, 0.1734, 0.292, 0.1864, 0.3263, 0.1571, 0.345, 0.8014, 0.133, 0.8364, 0.1399, 0.8016, 0.1651, 0.7723, 0.1961, 0.7427, 0.226, 0.7609, 0.1766, 0.8163, 0.1951, 0.8064, 0.2271, 0.7723, 0.1961, 0.8822, 0.007638, 0.893, 0.03934, 0.8614, 0.04384, 0.6123, 0.105, 0.5731, 0.2021, 0.5328, 0.1506, 0.5288, 0.1912, 0.5731, 0.2021, 0.5279, 0.2211, 0.6408, 0.04206, 0.5595, 0.07436, 0.5554, 0.03993, 0.622, 0.004494, 0.6408, 0.04206, 0.5608, 0.006522, 0.5276, 0.07373, 0.4982, 0.1039, 0.4941, 0.07139, 0.7257, 0.006579, 0.7386, 0.03792, 0.7067, 0.03989, 0.5614, 0.3769, 0.5551, 0.4109, 0.5256, 0.4099, 0.5538, 0.4428, 0.5558, 0.4719, 0.5156, 0.4414, 0.5005, 0.2829, 0.5563, 0.3101, 0.4947, 0.3154, 0.5604, 0.2506, 0.5587, 0.2795, 0.5005, 0.2829, 0.5119, 0.3458, 0.5614, 0.3769, 0.4831, 0.3767, 0.5563, 0.3101, 0.557, 0.3456, 0.5119, 0.3458, 0.7158, 0.3205, 0.6824, 0.3178, 0.6823, 0.2868, 0.6719, 0.3532, 0.6066, 0.3958, 0.6181, 0.3472, 0.6824, 0.3178, 0.6719, 0.3532, 0.6507, 0.317, 0.7471, 0.3566, 0.8285, 0.4042, 0.7476, 0.4204, 0.7476, 0.4204, 0.7984, 0.4679, 0.7466, 0.4694, 0.9507, 0.2856, 0.9605, 0.341, 0.9276, 0.3195, 0.9549, 0.2377, 0.9922, 0.3128, 0.9507, 0.2856, 0.8971, 0.2938, 0.867, 0.3182, 0.8601, 0.257, 0.867, 0.3182, 0.8975, 0.3242, 0.8662, 0.353, 0.3591, 0.3484, 0.3171, 0.4269, 0.295, 0.3887, 0.295, 0.3887, 0.2271, 0.4262, 0.2217, 0.3999, 0.3171, 0.4269, 0.2982, 0.4707, 0.2801, 0.44, 0.3032, 0.2573, 0.2699, 0.3262, 0.2751, 0.2303, 0.464, 0.3021, 0.4339, 0.342, 0.4334, 0.2645, 0.4007, 0.3039, 0.3433, 0.3229, 0.3687, 0.2554, 0.3997, 0.2547, 0.4334, 0.2645, 0.4007, 0.3039, 0.4339, 0.342, 0.402, 0.3461, 0.4007, 0.3039, 0.3383, 0.8748, 0.2635, 0.9584, 0.3004, 0.9094, 0.3383, 0.8748, 0.3004, 0.9094, 0.308, 0.8723, 0.3004, 0.9094, 0.2446, 0.9291, 0.2439, 0.8946, 0.308, 0.8723, 0.3004, 0.9094, 0.2439, 0.8946, 0.3004, 0.9094, 0.2635, 0.9584, 0.2446, 0.9291, 0.3092, 0.7216, 0.3386, 0.7565, 0.3072, 0.7799, 0.3032, 0.8076, 0.2438, 0.823, 0.2448, 0.7694, 0.2761, 0.7256, 0.3072, 0.7799, 0.3032, 0.8076, 0.3061, 0.841, 0.2439, 0.8946, 0.2438, 0.823, 0.4043, 0.7492, 0.4358, 0.7541, 0.4032, 0.779, 0.3687, 0.8409, 0.4016, 0.8424, 0.3679, 0.8722, 0.3677, 0.8097, 0.4016, 0.8424, 0.3687, 0.8409, 0.8307, 0.8967, 0.8077, 0.9571, 0.8003, 0.8971, 0.7387, 0.8683, 0.7714, 0.8671, 0.7527, 0.9195, 0.7527, 0.9195, 0.8077, 0.9571, 0.7571, 0.9632, 0.9599, 0.5544, 0.9302, 0.4137, 0.9859, 0.4023, 0.9916, 0.6058, 0.7715, 0.7803, 0.7394, 0.7956, 0.7408, 0.7154, 0.7712, 0.8365, 0.7374, 0.8372, 0.7394, 0.7956, 0.9086, 0.7328, 0.9601, 0.7807, 0.9265, 0.8123, 0.9086, 0.7328, 0.9265, 0.8123, 0.895, 0.7875, 0.895, 0.7875, 0.9265, 0.8123, 0.9197, 0.8663, 0.9265, 0.8123, 0.9594, 0.8503, 0.9197, 0.8663, 0.9601, 0.7807, 0.9871, 0.9945, 0.9594, 0.8503, 0.8303, 0.8098, 0.8311, 0.8572, 0.8005, 0.8643, 0.8077, 0.9571, 0.8517, 0.995, 0.8013, 0.9953, 0.4372, 0.8088, 0.5156, 0.8908, 0.433, 0.8872, 0.4947, 0.3154, 0.5119, 0.3458, 0.464, 0.3021, 0.3591, 0.3484, 0.295, 0.3887, 0.3433, 0.3229, 0.867, 0.3182, 0.8662, 0.353, 0.8107, 0.3554, 0.6196, 0.3158, 0.6181, 0.3472, 0.5877, 0.3116, 0.5825, 0.4719, 0.5811, 0.502, 0.5558, 0.4719, 0.6171, 0.4392, 0.6176, 0.4708, 0.5825, 0.4719, 0.7231, 0.06994, 0.7374, 0.1021, 0.7103, 0.1021, 0.6392, 0.07448, 0.6123, 0.105, 0.5595, 0.07436, 0.5888, 0.251, 0.5604, 0.2506, 0.5731, 0.2021, 0.5731, 0.2021, 0.618, 0.1914, 0.5888, 0.251, 0.9511, 0.05278, 0.9559, 0.1258, 0.9235, 0.1228, 0.9511, 0.05278, 0.9877, 0.144, 0.9559, 0.1258, 0.832, 0.1016, 0.8364, 0.1399, 0.8014, 0.133, 0.8905, 0.1924, 0.848, 0.2262, 0.8163, 0.1951, 0.2699, 0.3262, 0.1864, 0.3263, 0.2391, 0.2871, 0.09588, 0.3166, 0.06616, 0.3472, 0.09171, 0.2884, 0.09314, 0.2192, 0.04294, 0.3008, 0.06599, 0.1606, 0.4617, 0.1016, 0.4308, 0.1364, 0.5042, 0.05836, 0.3874, 0.06986, 0.3963, 0.131, 0.3328, 0.1029, 0.2126, 0.8985, 0.1839, 0.8924, 0.1534, 0.8329, 0.2438, 0.823, 0.2126, 0.8985, 0.214, 0.7839, 0.05965, 0.7764, 0.09882, 0.8182, 0.08556, 0.8625, 0.11, 0.9279, 0.1386, 0.9602, 0.07201, 0.9426, 0.2161, 0.5682, 0.2482, 0.5599, 0.2162, 0.5984, 0.05984, 0.6923, 0.08994, 0.6854, 0.05977, 0.7371, 0.5624, 0.7787, 0.6143, 0.8227, 0.5833, 0.8669, 0.7144, 0.5342, 0.7479, 0.5646, 0.7136, 0.5899, 0.5846, 0.7193, 0.5847, 0.7814, 0.5624, 0.7787, 0.9604, 0.6055, 0.9303, 0.6669, 0.9045, 0.6148, 0.9916, 0.6058, 0.9604, 0.6055, 0.9599, 0.5544, 0.8336, 0.7182, 0.8292, 0.751, 0.7875, 0.7189, 0.8341, 0.6844, 0.8666, 0.6866, 0.8336, 0.7182, 0.9303, 0.6669, 0.9601, 0.7807, 0.9086, 0.7328, 0.7082, 0.9645, 0.7058, 0.9951, 0.6773, 0.9637, 0.2155, 0.9616, 0.2111, 0.9927, 0.1845, 0.9598, 0.2168, 0.4663, 0.2168, 0.5004, 0.1865, 0.4639, 0.9877, 0.144, 0.9549, 0.2377, 0.9298, 0.2219, 0.9575, 0.9274, 0.9257, 0.9627, 0.9253, 0.931, 0.7462, 0.5052, 0.7154, 0.4998, 0.7159, 0.4552, 0.7466, 0.4694, 0.1734, 0.292, 0.1936, 0.2094, 0.2619, 0.199, 0.2463, 0.2558, 0.5207, 0.7556, 0.4663, 0.745, 0.4674, 0.7185, 0.5152, 0.7189, 0.2454, 0.7195, 0.2448, 0.7694, 0.2123, 0.7294, 0.7058, 0.9951, 0.7082, 0.9645, 0.7571, 0.9632, 0.7686, 0.9949, 0.8643, 0.7489, 0.8292, 0.751, 0.8336, 0.7182, 0.8666, 0.6866, 0.8351, 0.6155, 0.8359, 0.5812, 0.8673, 0.5881, 0.8658, 0.6262, 0.7682, 0.6171, 0.7099, 0.624, 0.7136, 0.5899, 0.7479, 0.5646, 0.7078, 0.8681, 0.7072, 0.8391, 0.7374, 0.8372, 0.7387, 0.8683, 0.6109, 0.9616, 0.6544, 0.9947, 0.5571, 0.9968, 0.3706, 0.7502, 0.3386, 0.7565, 0.3393, 0.7236, 0.3722, 0.7202, 0.1226, 0.7718, 0.08894, 0.7835, 0.08994, 0.6854, 0.1212, 0.6853, 0.2731, 0.6279, 0.2146, 0.6377, 0.2162, 0.5984, 0.2482, 0.5599, 0.3687, 0.2554, 0.3032, 0.2573, 0.3018, 0.1941, 0.3721, 0.1959, 0.07201, 0.9426, 0.1386, 0.9602, 0.122, 0.9923, 0.2438, 0.823, 0.2439, 0.8946, 0.2126, 0.8985, 0.4612, 0.1316, 0.4617, 0.1016, 0.4982, 0.1039, 0.4989, 0.1383, 0.8628, 0.1316, 0.8364, 0.1399, 0.832, 0.1016, 0.8623, 0.1012, 0.155, 0.2271, 0.1253, 0.2731, 0.09314, 0.2192, 0.7077, 0.1325, 0.7103, 0.1021, 0.7374, 0.1021, 0.7368, 0.1331, 0.5888, 0.251, 0.618, 0.1914, 0.617, 0.2498, 0.5811, 0.502, 0.5825, 0.4719, 0.6176, 0.4708, 0.6175, 0.5213, 0.3747, 0.5011, 0.3409, 0.5037, 0.3415, 0.4719, 0.3757, 0.472, 0.3679, 0.8722, 0.3383, 0.8748, 0.3379, 0.8414, 0.3687, 0.8409, 0.7712, 0.8365, 0.7715, 0.7803, 0.8336, 0.7805, 0.8303, 0.8098, 0.8013, 0.9953, 0.7686, 0.9949, 0.7571, 0.9632, 0.8077, 0.9571, 0.8077, 0.9571, 0.7527, 0.9195, 0.7714, 0.8671, 0.8003, 0.8971, 0.4372, 0.8088, 0.4016, 0.8424, 0.4032, 0.779, 0.4358, 0.7541, 0.4016, 0.8424, 0.4372, 0.8088, 0.433, 0.8872, 0.3375, 0.8104, 0.3386, 0.7565, 0.3652, 0.78, 0.3677, 0.8097, 0.3061, 0.841, 0.308, 0.8723, 0.2439, 0.8946, 0.2635, 0.9584, 0.3383, 0.8748, 0.3878, 0.9222, 0.4538, 0.9939, 0.4041, 0.3772, 0.402, 0.3461, 0.4339, 0.342, 0.4292, 0.382, 0.341, 0.4397, 0.3171, 0.4269, 0.3728, 0.4079, 0.373, 0.4399, 0.4334, 0.2645, 0.4339, 0.342, 0.4007, 0.3039, 0.464, 0.3021, 0.5005, 0.2829, 0.4947, 0.3154, 0.3032, 0.2573, 0.3433, 0.3229, 0.2699, 0.3262, 0.2982, 0.4707, 0.2828, 0.5306, 0.2791, 0.5014, 0.8975, 0.3242, 0.8971, 0.2938, 0.9507, 0.2856, 0.9276, 0.3195, 0.8975, 0.3242, 0.9276, 0.3195, 0.9302, 0.4137, 0.6507, 0.317, 0.6513, 0.2859, 0.6823, 0.2868, 0.6824, 0.3178, 0.5877, 0.3116, 0.5877, 0.2796, 0.6173, 0.2805, 0.6196, 0.3158, 0.7427, 0.2508, 0.7471, 0.3195, 0.7158, 0.3205, 0.5119, 0.3458, 0.557, 0.3456, 0.5614, 0.3769, 0.5005, 0.2829, 0.5587, 0.2795, 0.5563, 0.3101, 0.5156, 0.4414, 0.5256, 0.4099, 0.5551, 0.4109, 0.5538, 0.4428, 0.5558, 0.4719, 0.5811, 0.502, 0.5251, 0.5011, 0.5276, 0.07373, 0.5245, 0.04006, 0.5554, 0.03993, 0.5595, 0.07436, 0.5869, 0.4083, 0.6066, 0.3958, 0.6171, 0.4392, 0.7067, 0.03989, 0.7386, 0.03792, 0.7231, 0.06994, 0.8014, 0.133, 0.7701, 0.1331, 0.7699, 0.1006, 0.832, 0.1016, 0.6408, 0.04206, 0.6392, 0.07448, 0.5595, 0.07436, 0.5279, 0.2211, 0.5731, 0.2021, 0.5604, 0.2506, 0.9856, 0.006122, 0.9877, 0.144, 0.9511, 0.05278, 0.7695, 0.06723, 0.7698, 0.0375, 0.8009, 0.03853, 0.8034, 0.07137, 0.8619, 0.07218, 0.8335, 0.07224, 0.8337, 0.04438, 0.8614, 0.04384, 0.8163, 0.1951, 0.7723, 0.1961, 0.7609, 0.1766, 0.8016, 0.1651, 0.06634, 0.3786, 0.03186, 0.3793, 0.03154, 0.3477, 0.06616, 0.3472, 0.09588, 0.3166, 0.09171, 0.2884, 0.1253, 0.2731, 0.1309, 0.3486, 0.06368, 0.439, 0.03052, 0.4409, 0.03186, 0.3793, 0.06634, 0.3786, 0.3963, 0.131, 0.3874, 0.06986, 0.5042, 0.05836, 0.4308, 0.1364, 0.2133, 0.008482, 0.2463, 0.04026, 0.2609, 0.07247, 0.06599, 0.1606, 0.04294, 0.3008, 0.02988, 0.2162, 0.3018, 0.1941, 0.2619, 0.199, 0.2754, 0.1687, 0.3033, 0.1662, 0.3089, 0.03894, 0.5042, 0.05836, 0.3874, 0.06986, 0.4927, 0.03952, 0.4941, 0.07139, 0.5042, 0.05836, 0.2765, 0.1021, 0.3328, 0.1029, 0.3065, 0.133, 0.1534, 0.8329, 0.09882, 0.8182, 0.08894, 0.7835, 0.1226, 0.7718, 0.1534, 0.8329, 0.1839, 0.8924, 0.1519, 0.8655, 0.214, 0.7839, 0.2448, 0.7694, 0.2438, 0.823, 0.07201, 0.9426, 0.03048, 0.9652, 0.02952, 0.9105, 0.08721, 0.8986, 0.03048, 0.9652, 0.122, 0.9923, 0.001083, 0.9947, 0.1417, 0.5678, 0.1478, 0.5334, 0.1862, 0.5335, 0.1855, 0.5687, 0.08721, 0.8986, 0.1475, 0.8958, 0.11, 0.9279, 0.1417, 0.5678, 0.1853, 0.597, 0.1771, 0.6284, 0.09396, 0.5675, 0.09273, 0.534, 0.1478, 0.5334, 0.1417, 0.5678, 0.4677, 0.5655, 0.4663, 0.5309, 0.4962, 0.5315, 0.4954, 0.5662, 0.403, 0.5335, 0.4355, 0.5322, 0.4313, 0.5648, 0.3103, 0.6282, 0.2731, 0.6279, 0.2795, 0.5622, 0.311, 0.5964, 0.3235, 0.5642, 0.2795, 0.5622, 0.2828, 0.5306, 0.3503, 0.5342, 0.3235, 0.5642, 0.3503, 0.5342, 0.3701, 0.5344, 0.3716, 0.5649, 0.2771, 0.69, 0.2788, 0.6587, 0.31, 0.6598, 0.3107, 0.6911, 0.3979, 0.712, 0.3402, 0.6923, 0.3415, 0.6602, 0.3745, 0.6593, 0.6774, 0.868, 0.6457, 0.8831, 0.6466, 0.8073, 0.6772, 0.8003, 0.6772, 0.8003, 0.6466, 0.8073, 0.647, 0.7497, 0.7063, 0.7743, 0.5871, 0.5634, 0.5852, 0.5316, 0.6175, 0.5213, 0.5929, 0.5946, 0.5156, 0.8908, 0.573, 0.898, 0.5379, 0.929, 0.7144, 0.5342, 0.7462, 0.5052, 0.7479, 0.5646, 0.5207, 0.7556, 0.5152, 0.7189, 0.5846, 0.7193, 0.5624, 0.7787, 0.8052, 0.6148, 0.7682, 0.6171, 0.7479, 0.5646, 0.8057, 0.5724, 0.8057, 0.5724, 0.7479, 0.5646, 0.7462, 0.5052, 0.836, 0.5256, 0.8359, 0.5812, 0.836, 0.5256, 0.8919, 0.5261, 0.8673, 0.5881, 0.8666, 0.6866, 0.8341, 0.6844, 0.8342, 0.6499, 0.8658, 0.6262, 0.7875, 0.7189, 0.8292, 0.751, 0.7715, 0.7803, 0.7704, 0.6545, 0.8023, 0.6514, 0.7981, 0.6841, 0.7061, 0.7454, 0.647, 0.7497, 0.6487, 0.6937, 0.6792, 0.7049, 0.6792, 0.7049, 0.6487, 0.6937, 0.6491, 0.6217, 0.7117, 0.7084, 0.74, 0.6851, 0.7117, 0.7084, 0.6957, 0.6406, 0.7401, 0.6547, 0.6544, 0.9947, 0.6457, 0.9619, 0.6773, 0.9637, 0.7058, 0.9951, 0.4358, 0.7541, 0.4043, 0.7492, 0.3979, 0.712, 0.4371, 0.7185, 0.5083, 0.6887, 0.4687, 0.6897, 0.4664, 0.6573, 0.497, 0.643, 0.4059, 0.6632, 0.4664, 0.6573, 0.4373, 0.6889, 0.1538, 0.9922, 0.1386, 0.9602, 0.1845, 0.9598, 0.2111, 0.9927, 0.184, 0.6584, 0.2123, 0.7294, 0.1212, 0.6853, 0.2127, 0.9242, 0.2126, 0.8985, 0.2439, 0.8946, 0.2446, 0.9291, 0.1475, 0.8958, 0.1839, 0.8924, 0.1821, 0.9246, 0.4613, 0.1922, 0.4612, 0.1316, 0.4989, 0.1383, 0.5, 0.1906, 0.4013, 0.1859, 0.4308, 0.1364, 0.4317, 0.2184, 0.1562, 0.2761, 0.155, 0.2271, 0.1936, 0.2094, 0.1734, 0.292, 0.2168, 0.5004, 0.1547, 0.5012, 0.1576, 0.4628, 0.1865, 0.4639, 0.2435, 0.1669, 0.1936, 0.2094, 0.155, 0.2271, 0.2435, 0.1669, 0.2619, 0.199, 0.1936, 0.2094, 0.9549, 0.2377, 0.8971, 0.2938, 0.896, 0.2245, 0.9298, 0.2219, 0.8905, 0.1924, 0.8941, 0.1626, 0.9237, 0.1601, 0.9264, 0.1921, 0.678, 0.1923, 0.647, 0.1915, 0.6481, 0.1628, 0.7088, 0.1623, 0.71, 0.1942, 0.7088, 0.1623, 0.7386, 0.1623, 0.7609, 0.1766, 0.5156, 0.4414, 0.4653, 0.4422, 0.4394, 0.437, 0.5256, 0.4099, 0.6719, 0.3532, 0.6844, 0.4706, 0.6503, 0.431, 0.4303, 0.9559, 0.3878, 0.9222, 0.3679, 0.8722, 0.433, 0.8872, 0.8944, 0.9899, 0.8913, 0.8966, 0.9231, 0.8995, 0.9253, 0.931, 0.433, 0.8872, 0.5156, 0.8908, 0.4924, 0.9302, 0.9257, 0.9627, 0.9438, 0.9938, 0.8944, 0.9899, 0.9231, 0.8995, 0.9197, 0.8663, 0.9594, 0.8503, 0.9575, 0.9274, 0.373, 0.4399, 0.3728, 0.4079, 0.4292, 0.382, 0.405, 0.4416, 0.8913, 0.8966, 0.8944, 0.9899, 0.8612, 0.899, 0.9197, 0.8663, 0.9231, 0.8995, 0.8913, 0.8966, 0.9253, 0.931, 0.9257, 0.9627, 0.8944, 0.9899, 0.4831, 0.3767, 0.5256, 0.4099, 0.4394, 0.437, 0.3728, 0.4079, 0.3714, 0.3766, 0.4041, 0.3772, 0.4292, 0.382, 0.4046, 0.502, 0.3747, 0.5011, 0.3757, 0.472, 0.4105, 0.4719, 0.3757, 0.472, 0.373, 0.4399, 0.405, 0.4416, 0.4105, 0.4719, 0.8966, 0.4157, 0.8657, 0.4176, 0.8662, 0.353, 0.8975, 0.3242, 0.866, 0.4779, 0.8657, 0.4176, 0.8966, 0.4157, 0.8966, 0.488, 0.8966, 0.488, 0.8966, 0.4157, 0.9302, 0.4137, 0.9308, 0.5235, 0.7159, 0.4552, 0.6844, 0.4706, 0.6719, 0.3532, 0.7164, 0.3955, 0.6175, 0.5213, 0.6176, 0.4708, 0.6496, 0.4713, 0.6487, 0.5186, 0.7471, 0.3566, 0.7476, 0.4204, 0.7164, 0.3955, 0.6719, 0.3532, 0.6503, 0.431, 0.6066, 0.3958, 0.6176, 0.4708, 0.6171, 0.4392, 0.6503, 0.431, 0.6496, 0.4713, 0.7088, 0.1623, 0.7077, 0.1325, 0.7368, 0.1331, 0.7386, 0.1623, 0.7088, 0.1623, 0.71, 0.1942, 0.678, 0.1923, 0.618, 0.1914, 0.6123, 0.105, 0.6507, 0.1332, 0.6481, 0.1628, 0.618, 0.1914, 0.6481, 0.1628, 0.647, 0.1915, 0.617, 0.2498, 0.618, 0.1914, 0.6468, 0.2211, 0.6474, 0.2516, 0.6507, 0.1332, 0.7088, 0.1623, 0.6481, 0.1628, 0.6468, 0.2211, 0.647, 0.1915, 0.678, 0.1923, 0.6835, 0.2666, 0.618, 0.1914, 0.647, 0.1915, 0.6468, 0.2211, 0.9264, 0.1921, 0.9237, 0.1601, 0.9564, 0.1609, 0.9298, 0.2219, 0.9237, 0.1601, 0.9235, 0.1228, 0.9559, 0.1258, 0.9564, 0.1609, 0.8601, 0.257, 0.848, 0.2262, 0.896, 0.2245, 0.8971, 0.2938, 0.8364, 0.1399, 0.8941, 0.1626, 0.8905, 0.1924, 0.9235, 0.1228, 0.9237, 0.1601, 0.8941, 0.1626, 0.896, 0.2245, 0.8905, 0.1924, 0.9264, 0.1921, 0.9298, 0.2219, 0.1576, 0.4628, 0.1079, 0.468, 0.1269, 0.4154, 0.1574, 0.4337, 0.2217, 0.3999, 0.2271, 0.4262, 0.1867, 0.4356, 0.1269, 0.4154, 0.1572, 0.3973, 0.1574, 0.4337, 0.1864, 0.3263, 0.1867, 0.4356, 0.1572, 0.3973, 0.1079, 0.468, 0.1576, 0.4628, 0.1547, 0.5012, 0.1576, 0.4628, 0.1574, 0.4337, 0.1867, 0.4356, 0.1865, 0.4639, 0.1244, 0.1941, 0.1079, 0.1336, 0.169, 0.1326, 0.155, 0.2271, 0.4613, 0.1922, 0.4317, 0.2184, 0.4308, 0.1364, 0.4612, 0.1316, 0.169, 0.1326, 0.2435, 0.1669, 0.155, 0.2271, 0.155, 0.2271, 0.1562, 0.2761, 0.1253, 0.2731, 0.1821, 0.9246, 0.1839, 0.8924, 0.2126, 0.8985, 0.2127, 0.9242, 0.3721, 0.1959, 0.4334, 0.2645, 0.3997, 0.2547, 0.3721, 0.1959, 0.4013, 0.1859, 0.4334, 0.2645, 0.2123, 0.7294, 0.184, 0.6584, 0.2146, 0.6377, 0.2148, 0.6891, 0.11, 0.9279, 0.1821, 0.9246, 0.1386, 0.9602, 0.4059, 0.6632, 0.3953, 0.6032, 0.4364, 0.6037, 0.4664, 0.6573, 0.2146, 0.6377, 0.2731, 0.6279, 0.2456, 0.6748, 0.4664, 0.6573, 0.4687, 0.6897, 0.4373, 0.6889, 0.3953, 0.6032, 0.4059, 0.6632, 0.3745, 0.6593, 0.4043, 0.7492, 0.3706, 0.7502, 0.3722, 0.7202, 0.3979, 0.712, 0.4371, 0.7185, 0.3979, 0.712, 0.4059, 0.6632, 0.4373, 0.6889, 0.677, 0.9252, 0.6774, 0.868, 0.7078, 0.8681, 0.7079, 0.9134, 0.7079, 0.9134, 0.7078, 0.8681, 0.7387, 0.8683, 0.7527, 0.9195, 0.6439, 0.9283, 0.5934, 0.9291, 0.6147, 0.8985, 0.6457, 0.8831, 0.6109, 0.9616, 0.5934, 0.9291, 0.6439, 0.9283, 0.6457, 0.9619, 0.6457, 0.8831, 0.6774, 0.868, 0.677, 0.9252, 0.6457, 0.9619, 0.6439, 0.9283, 0.677, 0.9252, 0.6773, 0.9637, 0.7401, 0.6547, 0.6957, 0.6406, 0.7099, 0.624, 0.7682, 0.6171, 0.8341, 0.6844, 0.7981, 0.6841, 0.8023, 0.6514, 0.8342, 0.6499, 0.6158, 0.6532, 0.6491, 0.6217, 0.6487, 0.6937, 0.6957, 0.6406, 0.7117, 0.7084, 0.6491, 0.6217, 0.6159, 0.7257, 0.6487, 0.6937, 0.647, 0.7497, 0.9916, 0.6058, 0.9601, 0.7807, 0.9303, 0.6669, 0.9604, 0.6055, 0.9916, 0.6058, 0.9303, 0.6669, 0.9045, 0.6148, 0.8993, 0.6835, 0.8658, 0.6262, 0.8666, 0.6866, 0.8993, 0.6835, 0.9086, 0.7328, 0.8342, 0.6499, 0.8023, 0.6514, 0.8052, 0.6148, 0.8351, 0.6155, 0.7981, 0.6841, 0.74, 0.6851, 0.7401, 0.6547, 0.7704, 0.6545, 0.8023, 0.6514, 0.7704, 0.6545, 0.7682, 0.6171, 0.8052, 0.6148, 0.7408, 0.7154, 0.74, 0.6851, 0.7981, 0.6841, 0.7875, 0.7189, 0.7875, 0.7189, 0.7715, 0.7803, 0.7408, 0.7154, 0.836, 0.5256, 0.8357, 0.4962, 0.866, 0.4779, 0.8919, 0.5261, 0.7909, 0.4975, 0.8357, 0.4962, 0.836, 0.5256, 0.8658, 0.6262, 0.8673, 0.5881, 0.8995, 0.591, 0.9045, 0.6148, 0.8919, 0.5261, 0.9243, 0.56, 0.8673, 0.5881, 0.5848, 0.6892, 0.5551, 0.6901, 0.5556, 0.6469, 0.5998, 0.6695, 0.9243, 0.56, 0.8995, 0.591, 0.8673, 0.5881, 0.9243, 0.56, 0.9045, 0.6148, 0.8995, 0.591, 0.5152, 0.7189, 0.5083, 0.6887, 0.5551, 0.6901, 0.5846, 0.7193, 0.5556, 0.6469, 0.6158, 0.6532, 0.5998, 0.6695, 0.497, 0.643, 0.5556, 0.6469, 0.5083, 0.6887, 0.5567, 0.5643, 0.5469, 0.5323, 0.5852, 0.5316, 0.5871, 0.5634, 0.4962, 0.5315, 0.4679, 0.5012, 0.5251, 0.5011, 0.5469, 0.5323, 0.5811, 0.502, 0.5852, 0.5316, 0.5469, 0.5323, 0.7144, 0.5342, 0.6804, 0.5403, 0.6844, 0.4706, 0.7154, 0.4998, 0.5929, 0.5946, 0.6175, 0.5213, 0.6487, 0.5186, 0.6486, 0.5639, 0.6147, 0.8985, 0.573, 0.898, 0.5833, 0.8669, 0.6149, 0.8678, 0.6487, 0.5186, 0.6844, 0.4706, 0.6804, 0.5403, 0.6957, 0.6406, 0.6491, 0.6217, 0.5929, 0.5946, 0.6486, 0.5639, 0.6957, 0.6406, 0.5929, 0.5946, 0.6486, 0.5639, 0.6804, 0.5403, 0.6793, 0.5938, 0.573, 0.898, 0.5156, 0.8908, 0.5156, 0.8084, 0.5833, 0.8669, 0.5223, 0.9953, 0.4859, 0.963, 0.4924, 0.9302, 0.5379, 0.929, 0.7063, 0.7743, 0.7061, 0.7454, 0.7408, 0.7154, 0.7394, 0.7956, 0.5847, 0.7814, 0.6159, 0.7257, 0.6143, 0.8227, 0.5156, 0.8084, 0.5624, 0.7787, 0.5833, 0.8669, 0.6457, 0.8831, 0.6149, 0.8678, 0.6143, 0.8227, 0.6466, 0.8073, 0.6143, 0.8227, 0.647, 0.7497, 0.6466, 0.8073, 0.647, 0.7497, 0.7061, 0.7454, 0.7063, 0.7743, 0.3402, 0.6923, 0.3107, 0.6911, 0.31, 0.6598, 0.3415, 0.6602, 0.3415, 0.6602, 0.31, 0.6598, 0.3103, 0.6282, 0.3421, 0.6287, 0.3745, 0.6593, 0.3415, 0.6602, 0.3421, 0.6287, 0.3953, 0.6032, 0.2788, 0.6587, 0.2731, 0.6279, 0.3103, 0.6282, 0.31, 0.6598, 0.2456, 0.6748, 0.2788, 0.6587, 0.2771, 0.69, 0.2454, 0.7195, 0.2456, 0.6748, 0.2771, 0.69, 0.2761, 0.7256, 0.3092, 0.7216, 0.2761, 0.7256, 0.2771, 0.69, 0.3107, 0.6911, 0.3701, 0.5344, 0.3503, 0.5342, 0.3409, 0.5037, 0.3747, 0.5011, 0.2795, 0.5622, 0.2482, 0.5599, 0.2356, 0.5338, 0.2828, 0.5306, 0.2356, 0.5338, 0.2168, 0.5004, 0.2791, 0.5014, 0.2828, 0.5306, 0.4313, 0.5648, 0.4355, 0.5322, 0.4663, 0.5309, 0.4677, 0.5655, 0.2482, 0.5599, 0.2795, 0.5622, 0.2731, 0.6279, 0.2795, 0.5622, 0.3235, 0.5642, 0.311, 0.5964, 0.3716, 0.5649, 0.3701, 0.5344, 0.403, 0.5335, 0.4313, 0.5648, 0.4679, 0.5012, 0.4962, 0.5315, 0.4663, 0.5309, 0.403, 0.5335, 0.3701, 0.5344, 0.3747, 0.5011, 0.4046, 0.502, 0.4355, 0.5322, 0.403, 0.5335, 0.4046, 0.502, 0.4679, 0.5012, 0.02742, 0.757, -0.004121, 0.7677, -0.003151, 0.6741, 0.02834, 0.7013, 0.4313, 0.5648, 0.4364, 0.6037, 0.3953, 0.6032, 0.05984, 0.6923, 0.09233, 0.6405, 0.08994, 0.6854, 0.09233, 0.6405, 0.1236, 0.6277, 0.1212, 0.6853, 0.0292, 0.6517, 0.02834, 0.7013, -0.003151, 0.6741, 0.06224, 0.5978, 0.05984, 0.6923, 0.0292, 0.6517, 0.06161, 0.5655, 0.04035, 0.5547, 0.09273, 0.534, 0.09396, 0.5675, 0.05984, 0.6923, 0.05977, 0.7371, 0.02834, 0.7013, 0.09273, 0.534, 0.04035, 0.5547, 0.05081, 0.5123, 0.09255, 0.503, 0.1478, 0.5334, 0.09273, 0.534, 0.09255, 0.503, 0.1547, 0.5012, 0.02946, 0.5957, 0.04035, 0.5547, 0.06161, 0.5655, 0.06224, 0.5978, 0.05081, 0.5123, 0.04035, 0.5547, -0.001463, 0.6166, 0.02946, 0.5957, 0.0292, 0.6517, -0.001463, 0.6166, 0.04035, 0.5547, 0.02946, 0.5957, -0.001463, 0.6166, 0.2161, 0.5682, 0.1855, 0.5687, 0.1862, 0.5335, 0.2356, 0.5338, 0.1862, 0.5335, 0.1478, 0.5334, 0.1547, 0.5012, 0.2168, 0.5004, 0.2168, 0.5004, 0.2356, 0.5338, 0.1862, 0.5335, 0.1771, 0.6284, 0.1236, 0.6277, 0.09612, 0.5982, 0.1417, 0.5678, 0.1475, 0.8958, 0.08721, 0.8986, 0.08556, 0.8625, 0.1519, 0.8655, 0.1417, 0.5678, 0.1855, 0.5687, 0.1853, 0.597, 0.001083, 0.9947, -0.004223, 0.7977, 0.02952, 0.9105, 0.03048, 0.9652, 0.02652, 0.8078, -0.004223, 0.7977, -0.004121, 0.7677, 0.02742, 0.757, 0.02952, 0.9105, 0.08556, 0.8625, 0.08721, 0.8986, 0.08894, 0.7835, 0.09882, 0.8182, 0.05965, 0.7764, 0.1534, 0.8329, 0.1534, 0.7225, 0.2123, 0.7294, 0.214, 0.7839, 0.02742, 0.757, 0.05977, 0.7371, 0.05965, 0.7764, -0.004223, 0.7977, 0.02652, 0.8078, 0.02952, 0.9105, 0.02652, 0.8078, 0.05965, 0.7764, 0.08556, 0.8625, 0.1226, 0.7718, 0.1534, 0.7225, 0.1534, 0.8329, 0.3721, 0.1959, 0.3018, 0.1941, 0.3033, 0.1662, 0.3431, 0.1636, 0.09882, 0.8182, 0.1534, 0.8329, 0.1519, 0.8655, 0.3431, 0.1636, 0.3033, 0.1662, 0.3065, 0.133, 0.3368, 0.1343, 0.2751, 0.2303, 0.2619, 0.199, 0.3018, 0.1941, 0.3032, 0.2573, 0.3368, 0.1343, 0.3963, 0.131, 0.3431, 0.1636, 0.3065, 0.133, 0.2754, 0.1687, 0.226, 0.1037, 0.2765, 0.1021, 0.2463, 0.04026, 0.3089, 0.03894, 0.2609, 0.07247, 0.3328, 0.1029, 0.2765, 0.1021, 0.2609, 0.07247, 0.3089, 0.03894, -0.001656, 0.163, -0.0016, 0.1456, 0.02934, 0.1324, 0.02988, 0.2162, 0.5207, 0.008259, 0.5042, 0.05836, 0.3089, 0.03894, 0.5207, 0.008259, 0.4927, 0.03952, 0.5042, 0.05836, 0.1079, 0.1336, 0.1244, 0.1941, 0.06599, 0.1606, 0.02988, 0.2162, 0.02934, 0.1324, 0.06187, 0.1291, 0.06599, 0.1606, 0.1503, 0.04602, 0.1373, 0.009862, 0.2133, 0.008482, 0.1848, 0.06398, -0.0003083, 0.009027, 0.1373, 0.009862, 0.07956, 0.0526, 0.1373, 0.009862, 0.1503, 0.04602, 0.07956, 0.0526, 0.02518, 0.0757, 0.02934, 0.1324, -0.0016, 0.1456, 0.07956, 0.0526, 0.06187, 0.1291, 0.02518, 0.0757, 0.1848, 0.06398, 0.2133, 0.008482, 0.2609, 0.07247, 0.2133, 0.008482, 0.2633, 0.009264, 0.2463, 0.04026, 0.06183, 0.4716, 0.05081, 0.5123, 0.03052, 0.4409, 0.06368, 0.439, 0.1503, 0.04602, 0.169, 0.1326, 0.1147, 0.07424, 0.09645, 0.3868, 0.1309, 0.3486, 0.1269, 0.4154, -0.0006427, 0.4057, 0.03186, 0.3793, 0.03052, 0.4409, -0.0006427, 0.4057, 0.03052, 0.4409, 0.05081, 0.5123, 0.04294, 0.3008, -0.001944, 0.3375, -0.002188, 0.2049, 0.02988, 0.2162, 0.09314, 0.2192, 0.09171, 0.2884, 0.04294, 0.3008, 0.03186, 0.3793, -0.0009522, 0.3793, -0.001944, 0.3375, 0.03154, 0.3477, 0.03154, 0.3477, 0.04294, 0.3008, 0.09171, 0.2884, 0.06616, 0.3472, 0.04294, 0.3008, 0.03154, 0.3477, -0.001944, 0.3375, 0.1309, 0.3486, 0.1253, 0.2731, 0.1562, 0.2761, 0.1734, 0.292, 0.7386, 0.1623, 0.7368, 0.1331, 0.7701, 0.1331, 0.7609, 0.1766, 0.1309, 0.3486, 0.1571, 0.345, 0.1572, 0.3973, 0.1734, 0.292, 0.1571, 0.345, 0.1309, 0.3486, 0.8016, 0.1651, 0.8364, 0.1399, 0.8163, 0.1951, 0.8016, 0.1651, 0.7609, 0.1766, 0.7701, 0.1331, 0.8014, 0.133, 0.7427, 0.2508, 0.7427, 0.226, 0.8064, 0.2271, 0.7967, 0.2574, 0.8034, 0.07137, 0.8009, 0.03853, 0.8337, 0.04438, 0.8335, 0.07224, 0.7723, 0.1961, 0.8064, 0.2271, 0.7427, 0.226, 0.8009, 0.03853, 0.8011, 0.007218, 0.832, 0.007495, 0.8337, 0.04438, 0.8614, 0.04384, 0.8337, 0.04438, 0.832, 0.007495, 0.8822, 0.007638, 0.7695, 0.06723, 0.7231, 0.06994, 0.7386, 0.03792, 0.7698, 0.0375, 0.7698, 0.0375, 0.7386, 0.03792, 0.7257, 0.006579, 0.7701, 0.006783, 0.7698, 0.0375, 0.7701, 0.006783, 0.8011, 0.007218, 0.8009, 0.03853, 0.7701, 0.1331, 0.7368, 0.1331, 0.7374, 0.1021, 0.7699, 0.1006, 0.7699, 0.1006, 0.7374, 0.1021, 0.7231, 0.06994, 0.7695, 0.06723, 0.7699, 0.1006, 0.7695, 0.06723, 0.8034, 0.07137, 0.832, 0.1016, 0.8922, 0.07093, 0.8619, 0.07218, 0.8614, 0.04384, 0.893, 0.03934, 0.9511, 0.05278, 0.893, 0.03934, 0.8822, 0.007638, 0.9856, 0.006122, 0.8628, 0.1316, 0.8623, 0.1012, 0.8926, 0.1009, 0.8941, 0.1626, 0.8926, 0.1009, 0.8623, 0.1012, 0.8619, 0.07218, 0.8922, 0.07093, 0.9235, 0.1228, 0.8926, 0.1009, 0.8922, 0.07093, 0.9511, 0.05278, 0.5288, 0.1912, 0.5, 0.1906, 0.4989, 0.1383, 0.5328, 0.1506, 0.6123, 0.105, 0.618, 0.1914, 0.5731, 0.2021, 0.5279, 0.2211, 0.4961, 0.2343, 0.5, 0.1906, 0.5288, 0.1912, 0.4961, 0.2343, 0.5279, 0.2211, 0.5604, 0.2506, 0.4941, 0.07139, 0.4927, 0.03952, 0.5245, 0.04006, 0.5276, 0.07373, 0.5608, 0.006522, 0.6408, 0.04206, 0.5554, 0.03993, 0.5245, 0.04006, 0.5207, 0.008259, 0.5608, 0.006522, 0.5554, 0.03993, 0.5207, 0.008259, 0.5245, 0.04006, 0.4927, 0.03952, 0.4989, 0.1383, 0.5276, 0.07373, 0.5595, 0.07436, 0.6123, 0.105, 0.5276, 0.07373, 0.4989, 0.1383, 0.4982, 0.1039, 0.7067, 0.03989, 0.6759, 0.04541, 0.6774, 0.00524, 0.7257, 0.006579, 0.6759, 0.04541, 0.7067, 0.03989, 0.7231, 0.06994, 0.6759, 0.04541, 0.6408, 0.04206, 0.622, 0.004494, 0.6774, 0.00524, 0.7103, 0.1021, 0.6462, 0.1041, 0.6392, 0.07448, 0.6759, 0.04541, 0.6462, 0.1041, 0.6507, 0.1332, 0.6123, 0.105, 0.6392, 0.07448, 0.6462, 0.1041, 0.6123, 0.105, 0.6171, 0.4392, 0.5538, 0.4428, 0.5551, 0.4109, 0.5869, 0.4083, 0.5869, 0.4083, 0.5551, 0.4109, 0.5614, 0.3769, 0.6066, 0.3958, 0.4679, 0.5012, 0.4655, 0.4719, 0.5558, 0.4719, 0.5251, 0.5011, 0.4831, 0.3767, 0.5614, 0.3769, 0.5256, 0.4099, 0.5563, 0.3101, 0.5587, 0.2795, 0.5877, 0.2796, 0.5877, 0.3116, 0.5156, 0.4414, 0.5558, 0.4719, 0.4655, 0.4719, 0.5877, 0.2796, 0.5587, 0.2795, 0.5604, 0.2506, 0.5888, 0.251, 0.6173, 0.2805, 0.5877, 0.2796, 0.5888, 0.251, 0.617, 0.2498, 0.6823, 0.2868, 0.6835, 0.2666, 0.7427, 0.2508, 0.7158, 0.3205, 0.4961, 0.2343, 0.5604, 0.2506, 0.5005, 0.2829, 0.4947, 0.3154, 0.5563, 0.3101, 0.5119, 0.3458, 0.6196, 0.3158, 0.6173, 0.2805, 0.6513, 0.2859, 0.6507, 0.317, 0.6173, 0.2805, 0.617, 0.2498, 0.6474, 0.2516, 0.6513, 0.2859, 0.6513, 0.2859, 0.6474, 0.2516, 0.6835, 0.2666, 0.6823, 0.2868, 0.6181, 0.3472, 0.6196, 0.3158, 0.6507, 0.317, 0.6719, 0.3532, 0.7909, 0.4975, 0.7462, 0.5052, 0.7466, 0.4694, 0.7984, 0.4679, 0.8285, 0.4042, 0.8662, 0.353, 0.8657, 0.4176, 0.7471, 0.3195, 0.7967, 0.2574, 0.8601, 0.257, 0.867, 0.3182, 0.7476, 0.4204, 0.8359, 0.4671, 0.7984, 0.4679, 0.3171, 0.4269, 0.3591, 0.3484, 0.3714, 0.3766, 0.3728, 0.4079, 0.7967, 0.2574, 0.7471, 0.3195, 0.7427, 0.2508, 0.8107, 0.3554, 0.8285, 0.4042, 0.7471, 0.3566, 0.7471, 0.3195, 0.8107, 0.3554, 0.7471, 0.3566, 0.9549, 0.2377, 0.9877, 0.144, 0.9922, 0.3128, 0.8971, 0.2938, 0.8975, 0.3242, 0.867, 0.3182, 0.8971, 0.2938, 0.9549, 0.2377, 0.9507, 0.2856, 0.2168, 0.5004, 0.2486, 0.4691, 0.2982, 0.4707, 0.2791, 0.5014, 0.295, 0.3887, 0.2801, 0.44, 0.2271, 0.4262, 0.2486, 0.4691, 0.2271, 0.4262, 0.2801, 0.44, 0.2982, 0.4707, 0.2391, 0.2871, 0.2463, 0.2558, 0.2751, 0.2303, 0.2699, 0.3262, 0.5005, 0.2829, 0.464, 0.3021, 0.4631, 0.2529, 0.4961, 0.2343, 0.2699, 0.3262, 0.295, 0.3887, 0.2217, 0.3999, 0.4631, 0.2529, 0.464, 0.3021, 0.4334, 0.2645, 0.3714, 0.3766, 0.3591, 0.3484, 0.402, 0.3461, 0.4041, 0.3772, 0.3997, 0.2547, 0.4007, 0.3039, 0.3687, 0.2554, 0.3591, 0.3484, 0.3433, 0.3229, 0.4007, 0.3039, 0.402, 0.3461, 0.3375, 0.8104, 0.3032, 0.8076, 0.3072, 0.7799, 0.3386, 0.7565, 0.3383, 0.8748, 0.3679, 0.8722, 0.3878, 0.9222, 0.3677, 0.8097, 0.3652, 0.78, 0.4032, 0.779, 0.4016, 0.8424, 0.3386, 0.7565, 0.3706, 0.7502, 0.3652, 0.78, 0.2761, 0.7256, 0.3032, 0.8076, 0.2448, 0.7694, 0.2761, 0.7256, 0.3092, 0.7216, 0.3072, 0.7799, 0.3032, 0.8076, 0.3061, 0.841, 0.2438, 0.823, 0.4358, 0.7541, 0.4663, 0.745, 0.4372, 0.8088, 0.4663, 0.745, 0.5207, 0.7556, 0.5156, 0.8084, 0.4032, 0.779, 0.3652, 0.78, 0.3706, 0.7502, 0.4043, 0.7492, 0.8003, 0.8971, 0.8005, 0.8643, 0.8311, 0.8572, 0.8307, 0.8967, 0.8307, 0.8967, 0.8311, 0.8572, 0.8616, 0.8476, 0.8612, 0.899, 0.7387, 0.8683, 0.7374, 0.8372, 0.7712, 0.8365, 0.7714, 0.8671, 0.7714, 0.8671, 0.8005, 0.8643, 0.8003, 0.8971, 0.8292, 0.751, 0.8643, 0.7489, 0.8336, 0.7805, 0.7715, 0.7803, 0.7712, 0.8365, 0.7394, 0.7956, 0.8292, 0.751, 0.8336, 0.7805, 0.7715, 0.7803, 0.895, 0.7875, 0.8336, 0.7805, 0.8643, 0.7489, 0.9086, 0.7328, 0.7712, 0.8365, 0.8303, 0.8098, 0.8005, 0.8643, 0.9197, 0.8663, 0.8616, 0.8476, 0.8336, 0.7805, 0.895, 0.7875, 0.8616, 0.8476, 0.9197, 0.8663, 0.8913, 0.8966, 0.8616, 0.8476, 0.8311, 0.8572, 0.8303, 0.8098, 0.8336, 0.7805, 0.9265, 0.8123, 0.9601, 0.7807, 0.9594, 0.8503, 0.8077, 0.9571, 0.8307, 0.8967, 0.8612, 0.899, 0.8623, 0.9603, 0.308, 0.8723, 0.3061, 0.841, 0.3379, 0.8414, 0.3383, 0.8748, 0.3061, 0.841, 0.3032, 0.8076, 0.3375, 0.8104, 0.3379, 0.8414, 0.3379, 0.8414, 0.3375, 0.8104, 0.3677, 0.8097, 0.3687, 0.8409, 0.4831, 0.3767, 0.4292, 0.382, 0.4339, 0.342, 0.5119, 0.3458, 0.2828, 0.5306, 0.2982, 0.4707, 0.3415, 0.4719, 0.3409, 0.5037, 0.464, 0.3021, 0.5119, 0.3458, 0.4339, 0.342, 0.2982, 0.4707, 0.3171, 0.4269, 0.341, 0.4397, 0.3415, 0.4719, 0.3415, 0.4719, 0.341, 0.4397, 0.373, 0.4399, 0.3757, 0.472, 0.9859, 0.4023, 0.9302, 0.4137, 0.9276, 0.3195, 0.9605, 0.341, 0.8357, 0.4962, 0.7909, 0.4975, 0.7984, 0.4679, 0.8359, 0.4671, 0.7471, 0.3195, 0.867, 0.3182, 0.8107, 0.3554, 0.6719, 0.3532, 0.6824, 0.3178, 0.7158, 0.3205, 0.7169, 0.3486, 0.8359, 0.4671, 0.8657, 0.4176, 0.866, 0.4779, 0.7169, 0.3486, 0.7164, 0.3955, 0.6719, 0.3532, 0.7169, 0.3486, 0.7158, 0.3205, 0.7471, 0.3195, 0.7471, 0.3566, 0.5614, 0.3769, 0.557, 0.3456, 0.6181, 0.3472, 0.6066, 0.3958, 0.557, 0.3456, 0.5563, 0.3101, 0.5877, 0.3116, 0.6181, 0.3472, 0.5825, 0.4719, 0.5558, 0.4719, 0.5538, 0.4428, 0.6171, 0.4392, 0.832, 0.1016, 0.8335, 0.07224, 0.8619, 0.07218, 0.8623, 0.1012, 0.7103, 0.1021, 0.7077, 0.1325, 0.6507, 0.1332, 0.6759, 0.04541, 0.7231, 0.06994, 0.7103, 0.1021, 0.8034, 0.07137, 0.8335, 0.07224, 0.832, 0.1016, 0.7967, 0.2574, 0.8064, 0.2271, 0.848, 0.2262, 0.8601, 0.257, 0.09645, 0.3868, 0.06634, 0.3786, 0.06616, 0.3472, 0.1309, 0.3486, 0.8163, 0.1951, 0.848, 0.2262, 0.8064, 0.2271, 0.09255, 0.503, 0.05081, 0.5123, 0.06183, 0.4716, 0.1079, 0.468, 0.09588, 0.3166, 0.1309, 0.3486, 0.06616, 0.3472, 0.1079, 0.468, 0.06183, 0.4716, 0.06368, 0.439, 0.09645, 0.3868, 0.226, 0.1037, 0.169, 0.1326, 0.1848, 0.06398, 0.2609, 0.07247, 0.09645, 0.3868, 0.1269, 0.4154, 0.1079, 0.468, 0.226, 0.1037, 0.2155, 0.1357, 0.169, 0.1326, 0.06187, 0.1291, 0.07956, 0.0526, 0.1147, 0.07424, 0.1079, 0.1336, 0.4617, 0.1016, 0.5042, 0.05836, 0.4941, 0.07139, 0.4982, 0.1039, 0.1244, 0.1941, 0.155, 0.2271, 0.09314, 0.2192, 0.4617, 0.1016, 0.4612, 0.1316, 0.4308, 0.1364, 0.2146, 0.6377, 0.1771, 0.6284, 0.1853, 0.597, 0.2162, 0.5984, 0.3328, 0.1029, 0.3368, 0.1343, 0.3065, 0.133, 0.3089, 0.03894, 0.3874, 0.06986, 0.3328, 0.1029, 0.214, 0.7839, 0.2126, 0.8985, 0.1534, 0.8329, 0.03048, 0.9652, 0.07201, 0.9426, 0.122, 0.9923, 0.1853, 0.597, 0.1855, 0.5687, 0.2161, 0.5682, 0.2162, 0.5984, 0.06224, 0.5978, 0.06161, 0.5655, 0.09396, 0.5675, 0.09612, 0.5982, 0.06224, 0.5978, 0.09612, 0.5982, 0.09233, 0.6405, 0.4364, 0.6037, 0.4313, 0.5648, 0.4677, 0.5655, 0.4673, 0.5965, 0.09396, 0.5675, 0.1417, 0.5678, 0.09612, 0.5982, 0.05977, 0.7371, 0.08994, 0.6854, 0.08894, 0.7835, 0.4364, 0.6037, 0.4673, 0.5965, 0.4664, 0.6573, 0.497, 0.643, 0.4673, 0.5965, 0.4677, 0.5655, 0.4954, 0.5662, 0.311, 0.5964, 0.3235, 0.5642, 0.3716, 0.5649, 0.3953, 0.6032, 0.311, 0.5964, 0.3421, 0.6287, 0.3103, 0.6282, 0.3092, 0.7216, 0.3107, 0.6911, 0.3402, 0.6923, 0.3393, 0.7236, 0.3092, 0.7216, 0.3393, 0.7236, 0.3386, 0.7565, 0.3722, 0.7202, 0.3393, 0.7236, 0.3402, 0.6923, 0.3979, 0.712, 0.7078, 0.8681, 0.6774, 0.868, 0.6772, 0.8003, 0.7072, 0.8391, 0.5571, 0.9968, 0.5379, 0.929, 0.5934, 0.9291, 0.6109, 0.9616, 0.7394, 0.7956, 0.7374, 0.8372, 0.7072, 0.8391, 0.7099, 0.624, 0.6957, 0.6406, 0.6793, 0.5938, 0.7136, 0.5899, 0.7136, 0.5899, 0.6793, 0.5938, 0.6804, 0.5403, 0.7144, 0.5342, 0.6158, 0.6532, 0.5556, 0.6469, 0.5504, 0.5952, 0.5929, 0.5946, 0.5504, 0.5952, 0.5567, 0.5643, 0.5871, 0.5634, 0.5929, 0.5946, 0.6159, 0.7257, 0.5846, 0.7193, 0.5848, 0.6892, 0.5998, 0.6695, 0.5551, 0.6901, 0.5848, 0.6892, 0.5846, 0.7193, 0.9045, 0.6148, 0.9243, 0.56, 0.9599, 0.5544, 0.9604, 0.6055, 0.8052, 0.6148, 0.8057, 0.5724, 0.8359, 0.5812, 0.8351, 0.6155, 0.8336, 0.7182, 0.7875, 0.7189, 0.7981, 0.6841, 0.8341, 0.6844, 0.6773, 0.9637, 0.677, 0.9252, 0.7079, 0.9134, 0.7082, 0.9645, 0.9916, 0.6058, 0.9871, 0.9945, 0.9601, 0.7807, 0.6792, 0.7049, 0.7117, 0.7084, 0.7061, 0.7454, 0.74, 0.6851, 0.7408, 0.7154, 0.7117, 0.7084, 0.7571, 0.9632, 0.7082, 0.9645, 0.7079, 0.9134, 0.7527, 0.9195, 0.4663, 0.745, 0.4358, 0.7541, 0.4371, 0.7185, 0.4674, 0.7185, 0.4674, 0.7185, 0.4371, 0.7185, 0.4373, 0.6889, 0.4687, 0.6897, 0.5152, 0.7189, 0.4674, 0.7185, 0.4687, 0.6897, 0.5083, 0.6887, 0.2123, 0.7294, 0.2148, 0.6891, 0.2456, 0.6748, 0.2454, 0.7195, 0.1845, 0.9598, 0.1821, 0.9246, 0.2127, 0.9242, 0.2155, 0.9616, 0.2155, 0.9616, 0.2127, 0.9242, 0.2446, 0.9291, 0.2635, 0.9584, 0.4334, 0.2645, 0.4317, 0.2184, 0.4616, 0.2222, 0.4631, 0.2529, 0.4961, 0.2343, 0.4616, 0.2222, 0.4613, 0.1922, 0.5, 0.1906, 0.4613, 0.1922, 0.4616, 0.2222, 0.4317, 0.2184, 0.1865, 0.4639, 0.1867, 0.4356, 0.2271, 0.4262, 0.2168, 0.4663, 0.6835, 0.2666, 0.678, 0.1923, 0.71, 0.1942, 0.7118, 0.2256, 0.2271, 0.4262, 0.2486, 0.4691, 0.2168, 0.4663, 0.7118, 0.2256, 0.7427, 0.2508, 0.6835, 0.2666, 0.7118, 0.2256, 0.71, 0.1942, 0.7609, 0.1766, 0.7427, 0.226, 0.4105, 0.4719, 0.4394, 0.437, 0.4653, 0.4422, 0.4655, 0.4719, 0.6844, 0.4706, 0.7159, 0.4552, 0.7154, 0.4998, 0.7159, 0.4552, 0.7476, 0.4204, 0.7466, 0.4694, 0.9302, 0.4137, 0.9599, 0.5544, 0.9308, 0.5235, 0.4105, 0.4719, 0.4655, 0.4719, 0.4679, 0.5012, 0.4653, 0.4422, 0.5156, 0.4414, 0.4655, 0.4719, 0.4303, 0.9559, 0.4859, 0.963, 0.4538, 0.9939, 0.4303, 0.9559, 0.4924, 0.9302, 0.4859, 0.963, 0.9257, 0.9627, 0.9575, 0.9274, 0.9438, 0.9938])
me_plane_001.use_remesh_preserve_volume = False
me_plane_001.use_remesh_preserve_attributes = False
me_plane_001.use_mirror_vertex_groups = False
me_plane_001.update()

# ---- objects
ob_plane_001 = bpy.data.objects.new('Plane.001', me_plane_001)

# ---- transforms, parenting, visibility, modifiers, constraints
ob_plane_001.location = (0.0, 0.0, 0.0)
ob_plane_001.lineart.crease_threshold = 0.0

# ---- collection membership
col_collection_1.objects.link(ob_plane_001)

# ---- scene / render settings (as saved in the file)
scene.frame_start = 1; scene.frame_end = 250; scene.frame_set(1)
scene.render.engine = 'BLENDER_EEVEE_NEXT'
scene.render.resolution_percentage = 50
scene.render.dither_intensity = 0.0
scene.cycles.use_denoising = False
scene.cycles.samples = 128
scene.cycles.sampling_pattern = 'TABULATED_SOBOL'
scene.cycles.use_adaptive_sampling = False
scene.cycles.use_light_tree = False
scene.cycles.blur_glossy = 0.0
scene.cycles.sample_clamp_indirect = 0.0
scene.view_settings.view_transform = 'Standard'
bpy.context.view_layer.update()

# ---- added for rendering (the .blend has no active camera and no usable light): camera, sun
cam_auto = bpy.data.cameras.new('AutoCamera')
cam_auto.lens = 50.0
cam_auto.sensor_width = 36.0
cam_auto.clip_end = 1000.0
ob_auto_camera = bpy.data.objects.new('AutoCamera', cam_auto)
scene.collection.objects.link(ob_auto_camera)
ob_auto_camera.location = (2.62042, -3.14417, 2.16131)
ob_auto_camera.rotation_euler = (1.09748, -7.21219e-08, 0.694738)
scene.camera = ob_auto_camera
light_auto_sun = bpy.data.lights.new('AutoSun', 'SUN')
light_auto_sun.energy = 3.0
light_auto_sun.angle = 0.0523599
ob_auto_sun = bpy.data.objects.new('AutoSun', light_auto_sun)
scene.collection.objects.link(ob_auto_sun)
ob_auto_sun.rotation_euler = (0.872665, 0.174533, 0.523599)
bpy.context.view_layer.update()
